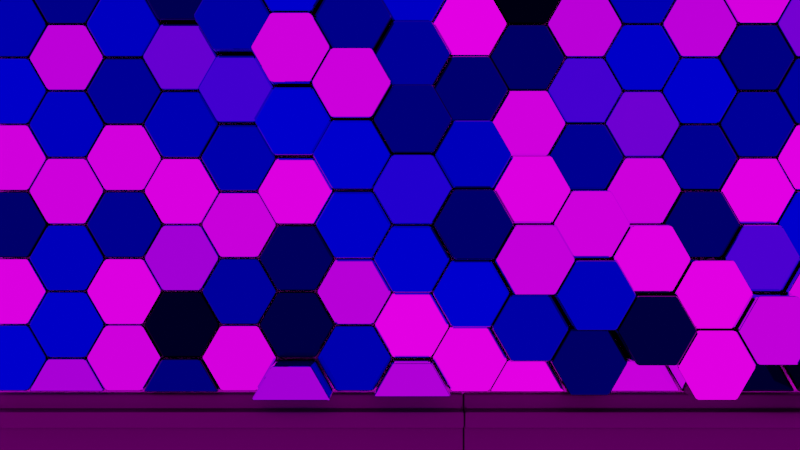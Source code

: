 # Source: AbstractHexagons10_Smooth.blend  (saved by Blender 2.93.20; exported with 4.5.12 LTS)
import bpy
from mathutils import Matrix  # noqa: F401  (used for matrix-valued properties, if any)

bpy.ops.wm.read_factory_settings(use_empty=True)
scene = bpy.context.scene
scene.name = 'Scene'

# ---- collections
col_collection = bpy.data.collections.new('Collection'); scene.collection.children.link(col_collection)
col_lights = bpy.data.collections.new('Lights'); scene.collection.children.link(col_lights)

# ---- images (referenced by path relative to the original .blend; pixels are not part of the script)
import os
ASSET_DIR = os.environ.get("B2B_ASSET_DIR", "")  # directory of the original .blend (textures are referenced by path, not embedded)
HERE = os.path.dirname(os.path.abspath(__file__))  # packed textures are extracted next to this script under _unpacked/

def load_image(name, relpath, width, height, colorspace="sRGB"):
    """Load a texture the original file referenced (path relative to the .blend, or extracted next to this script)."""
    p = next((c for c in (os.path.join(HERE, relpath), os.path.join(ASSET_DIR, relpath)) if relpath and os.path.exists(c)), "")
    if p:
        img = bpy.data.images.load(p, check_existing=True)
        img.name = name
    else:  # same state as the original file: an image datablock whose file is absent (Cycles renders it pink)
        img = bpy.data.images.new(name, width, height)
        img.source = "FILE"
        img.filepath = "//" + (relpath or name)
    img.colorspace_settings.name = colorspace
    return img
img_abandoned_tank_farm_03_4k_exr = load_image('abandoned_tank_farm_03_4k.exr', 'HDRI/abandoned_tank_farm_03_4k.exr', 1024, 1024, 'Linear Rec.709')

# ---- materials (node trees are filled in below, after node groups)
mat_material_003 = bpy.data.materials.new('Material.003')
mat_material_002 = bpy.data.materials.new('Material.002')
mat_metal = bpy.data.materials.new('Metal')

# ---- node groups
ng_auto_smooth = bpy.data.node_groups.new('Auto Smooth', 'GeometryNodeTree')
_s = ng_auto_smooth.interface.new_socket(name='Geometry', in_out='OUTPUT', socket_type='NodeSocketGeometry')
_s = ng_auto_smooth.interface.new_socket(name='Geometry', in_out='INPUT', socket_type='NodeSocketGeometry')
_s = ng_auto_smooth.interface.new_socket(name='Angle', in_out='INPUT', socket_type='NodeSocketFloat')
_s.subtype = 'ANGLE'
_s.min_value = 0.0
_s.max_value = 3.142
ng_auto_smooth.is_modifier = True
_N = ng_auto_smooth.nodes; _L = ng_auto_smooth.links
n0 = _N.new('NodeGroupOutput'); n0.name = 'Group Output'; n0.location = (480, -100)
n1 = _N.new('NodeGroupInput'); n1.name = 'Group Input'; n1.location = (-420, -300)
n2 = _N.new('NodeGroupInput'); n2.name = 'Group Input.001'; n2.location = (-60, -100)
n3 = _N.new('GeometryNodeSetShadeSmooth'); n3.name = 'Set Shade Smooth'; n3.location = (120, -100)
n3.domain = 'EDGE'
n4 = _N.new('GeometryNodeSetShadeSmooth'); n4.name = 'Set Shade Smooth.001'; n4.location = (300, -100)
n5 = _N.new('GeometryNodeInputMeshEdgeAngle'); n5.name = 'Edge Angle'; n5.location = (-420, -220)
n6 = _N.new('GeometryNodeInputEdgeSmooth'); n6.name = 'Is Edge Smooth'; n6.location = (-60, -160)
n7 = _N.new('GeometryNodeInputShadeSmooth'); n7.name = 'Is Face Smooth'; n7.location = (-240, -340)
n8 = _N.new('FunctionNodeBooleanMath'); n8.name = 'Boolean Math'; n8.location = (-60, -220)
n9 = _N.new('FunctionNodeCompare'); n9.name = 'Compare'; n9.location = (-240, -180)
n9.operation = 'LESS_EQUAL'
_L.new(n5.outputs[0], n9.inputs[0])
_L.new(n4.outputs[0], n0.inputs[0])
_L.new(n1.outputs[1], n9.inputs[1])
_L.new(n9.outputs[0], n8.inputs[0])
_L.new(n7.outputs[0], n8.inputs[1])
_L.new(n2.outputs[0], n3.inputs[0])
_L.new(n6.outputs[0], n3.inputs[1])
_L.new(n3.outputs[0], n4.inputs[0])
_L.new(n8.outputs[0], n3.inputs[2])
n0.is_active_output = True

# ---- material node trees
mat_material_003.use_nodes = True; mat_material_003.node_tree.nodes.clear()
_N = mat_material_003.node_tree.nodes; _L = mat_material_003.node_tree.links
n0 = _N.new('ShaderNodeOutputMaterial'); n0.name = 'Material Output'; n0.location = (300, 300)
n1 = _N.new('ShaderNodeObjectInfo'); n1.name = 'Object Info'; n1.location = (-771, 243)
n2 = _N.new('ShaderNodeBsdfPrincipled'); n2.name = 'Principled BSDF'; n2.location = (10, 300)
n2.distribution = 'GGX'
n2.subsurface_method = 'BURLEY'
n2.inputs[1].default_value = 1.0
n2.inputs[2].default_value = 0.0
n2.inputs[3].default_value = 1.45
n2.inputs[27].default_value = (0.0, 0.0, 0.0, 1.0)
n2.inputs[28].default_value = 1.0
n3 = _N.new('ShaderNodeValToRGB'); n3.name = 'ColorRamp'; n3.location = (-461, 237)
while len(n3.color_ramp.elements) > 1: n3.color_ramp.elements.remove(n3.color_ramp.elements[-1])
n3.color_ramp.elements[0].position = 0.0; n3.color_ramp.elements[0].color = (0.0, 0.0, 0.0, 1.0)
_e = n3.color_ramp.elements.new(0.5045); _e.color = (0.0, 0.1677, 0.5, 1.0)
_e = n3.color_ramp.elements.new(1.0); _e.color = (1.0, 1.0, 1.0, 1.0)
_L.new(n2.outputs[0], n0.inputs[0])
_L.new(n1.outputs[5], n3.inputs[0])
_L.new(n3.outputs[0], n2.inputs[0])
n0.is_active_output = True
mat_material_002.use_nodes = True; mat_material_002.node_tree.nodes.clear()
_N = mat_material_002.node_tree.nodes; _L = mat_material_002.node_tree.links
n0 = _N.new('ShaderNodeBsdfPrincipled'); n0.name = 'Principled BSDF'; n0.location = (10, 300)
n0.distribution = 'GGX'
n0.subsurface_method = 'BURLEY'
n0.inputs[3].default_value = 1.45
n0.inputs[27].default_value = (0.0, 0.0, 0.0, 1.0)
n0.inputs[28].default_value = 1.0
n1 = _N.new('ShaderNodeOutputMaterial'); n1.name = 'Material Output'; n1.location = (300, 300)
_L.new(n0.outputs[0], n1.inputs[0])
n1.is_active_output = True
mat_metal.use_nodes = True; mat_metal.node_tree.nodes.clear()
_N = mat_metal.node_tree.nodes; _L = mat_metal.node_tree.links
n0 = _N.new('ShaderNodeBsdfPrincipled'); n0.name = 'Principled BSDF'; n0.location = (10, 300)
n0.distribution = 'GGX'
n0.subsurface_method = 'BURLEY'
n0.inputs[0].default_value = (0.03741, 0.03741, 0.03741, 1.0)
n0.inputs[1].default_value = 0.7833
n0.inputs[2].default_value = 0.5148
n0.inputs[3].default_value = 1.45
n0.inputs[19].default_value = 0.003695
n0.inputs[27].default_value = (0.0, 0.0, 0.0, 1.0)
n0.inputs[28].default_value = 1.0
n1 = _N.new('ShaderNodeOutputMaterial'); n1.name = 'Material Output'; n1.location = (300, 300)
_L.new(n0.outputs[0], n1.inputs[0])
n1.is_active_output = True

# ---- world
world_world = bpy.data.worlds.new('World'); scene.world = world_world
world_world.use_nodes = True; world_world.node_tree.nodes.clear()
_N = world_world.node_tree.nodes; _L = world_world.node_tree.links
n0 = _N.new('ShaderNodeBackground'); n0.name = 'Background'; n0.location = (33, 184)
n0.inputs[1].default_value = 2.0
n1 = _N.new('ShaderNodeOutputWorld'); n1.name = 'World Output'; n1.location = (323, 414)
n2 = _N.new('ShaderNodeTexEnvironment'); n2.name = 'Environment Texture'; n2.location = (-504, 406)
n2.width = 442
n2.image = img_abandoned_tank_farm_03_4k_exr
_L.new(n2.outputs[0], n0.inputs[0])
_L.new(n0.outputs[0], n1.inputs[0])
n1.is_active_output = True
world_world.color = (0.05088, 0.05088, 0.05088)
world_world.use_sun_shadow = False
world_world.sun_shadow_jitter_overblur = 0.0

# ---- cameras
cam_camera_001 = bpy.data.cameras.new('Camera.001')

# ---- lights
light_light = bpy.data.lights.new('Light', 'POINT')
light_light.transmission_factor = 0.0
light_light.energy = 1000.0
light_light.shadow_soft_size = 0.1
light_light.shadow_maximum_resolution = 0.006
light_light.use_absolute_resolution = True
light_area = bpy.data.lights.new('Area', 'AREA')
light_area.transmission_factor = 0.0
light_area.energy = 392.7
light_area.shadow_soft_size = 10.0
light_area.shadow_maximum_resolution = 0.006
light_area.use_absolute_resolution = True
light_area.size = 10.0
light_area.size_y = 1.0
light_area_001 = bpy.data.lights.new('Area.001', 'AREA')
light_area_001.transmission_factor = 0.0
light_area_001.energy = 392.7
light_area_001.shadow_soft_size = 10.0
light_area_001.shadow_maximum_resolution = 0.006
light_area_001.use_absolute_resolution = True
light_area_001.size = 10.0
light_area_001.size_y = 1.0

# ---- meshes
me_plane = bpy.data.meshes.new('Plane')
me_plane.from_pydata([(-9.599, -0.2241, 0.05696), (8.986, -0.5719, 0.05696), (-0.6064, -0.5719, 0.05696), (9.586, 4.646, 0.05696), (-0.006835, 4.646, 0.05696), (-9.0, 4.994, 0.05696), (0.5927, 4.994, 0.05696), (-9.599, 2.559, 0.05696), (4.19, -0.5719, 0.05696), (-5.403, -0.5719, 0.05696), (9.586, 1.863, 0.05696), (-0.006835, 1.863, 0.05696), (-4.204, 4.994, 0.05696), (5.389, 4.994, 0.05696), (4.789, 4.646, 0.05696), (4.789, 1.863, 0.05696), (0.5927, 2.211, 0.05696), (5.389, 2.211, 0.05696), (-4.803, 4.646, 0.05696), (-4.803, 1.863, 0.05696), (-9.0, 2.211, 0.05696), (-4.204, 2.211, 0.05696), (-9.599, 1.167, 0.05696), (6.588, -0.5719, 0.05696), (-3.004, -0.5719, 0.05696), (9.586, 3.254, 0.05696), (-0.006835, 3.254, 0.05696), (-6.602, 4.994, 0.05696), (2.991, 4.994, 0.05696), (-9.599, 3.95, 0.05696), (1.792, -0.5719, 0.05696), (-7.801, -0.5719, 0.05696), (9.586, 0.4716, 0.05696), (-0.006835, 0.4716, 0.05696), (-1.805, 4.994, 0.05696), (7.787, 4.994, 0.05696), (4.789, 3.254, 0.05696), (4.789, 0.4716, 0.05696), (2.991, 2.211, 0.05696), (7.787, 2.211, 0.05696), (-4.803, 3.254, 0.05696), (-4.803, 0.4716, 0.05696), (-6.602, 2.211, 0.05696), (-1.805, 2.211, 0.05696), (-2.405, 1.863, 0.05696), (-2.405, 0.4716, 0.05696), (-4.204, 0.8194, 0.05696), (-1.805, 0.8194, 0.05696), (-7.201, 1.863, 0.05696), (-7.201, 0.4716, 0.05696), (-9.0, 0.8194, 0.05696), (-6.602, 0.8194, 0.05696), (-7.201, 4.646, 0.05696), (-7.201, 3.254, 0.05696), (-9.0, 3.602, 0.05696), (-6.602, 3.602, 0.05696), (7.188, 1.863, 0.05696), (7.188, 0.4716, 0.05696), (5.389, 0.8194, 0.05696), (7.787, 0.8194, 0.05696), (2.391, 1.863, 0.05696), (2.391, 0.4716, 0.05696), (0.5927, 0.8194, 0.05696), (2.991, 0.8194, 0.05696), (2.391, 4.646, 0.05696), (2.391, 3.254, 0.05696), (0.5927, 3.602, 0.05696), (2.991, 3.602, 0.05696), (7.188, 4.646, 0.05696), (7.188, 3.254, 0.05696), (5.389, 3.602, 0.05696), (7.787, 3.602, 0.05696), (-2.405, 4.646, 0.05696), (-2.405, 3.254, 0.05696), (-4.204, 3.602, 0.05696), (-1.805, 3.602, 0.05696), (-9.599, 0.4716, 0.05696), (7.787, -0.5719, 0.05696), (-1.805, -0.5719, 0.05696), (9.586, 3.95, 0.05696), (-0.006835, 3.95, 0.05696), (-7.801, 4.994, 0.05696), (1.792, 4.994, 0.05696), (-9.599, 3.254, 0.05696), (2.991, -0.5719, 0.05696), (-6.602, -0.5719, 0.05696), (9.586, 1.167, 0.05696), (-0.006835, 1.167, 0.05696), (-3.004, 4.994, 0.05696), (6.588, 4.994, 0.05696), (4.789, 3.95, 0.05696), (4.789, 1.167, 0.05696), (1.792, 2.211, 0.05696), (6.588, 2.211, 0.05696), (-4.803, 3.95, 0.05696), (-4.803, 1.167, 0.05696), (-7.801, 2.211, 0.05696), (-3.004, 2.211, 0.05696), (-9.599, 1.863, 0.05696), (5.389, -0.5719, 0.05696), (-4.204, -0.5719, 0.05696), (9.586, 2.559, 0.05696), (-0.006835, 2.559, 0.05696), (-5.403, 4.994, 0.05696), (4.19, 4.994, 0.05696), (-9.599, 4.646, 0.05696), (0.5927, -0.5719, 0.05696), (-9.0, -0.5719, 0.05696), (9.586, -0.2241, 0.05696), (-0.006835, -0.2241, 0.05696), (-0.6064, 4.994, 0.05696), (8.986, 4.994, 0.05696), (4.789, 2.559, 0.05696), (4.789, -0.2241, 0.05696), (4.19, 2.211, 0.05696), (8.986, 2.211, 0.05696), (-4.803, 2.559, 0.05696), (-4.803, -0.2241, 0.05696), (-5.403, 2.211, 0.05696), (-0.6064, 2.211, 0.05696), (-2.405, 1.167, 0.05696), (-2.405, -0.2241, 0.05696), (-3.004, 0.8194, 0.05696), (-0.6064, 0.8194, 0.05696), (-7.201, 1.167, 0.05696), (-7.201, -0.2241, 0.05696), (-7.801, 0.8194, 0.05696), (-5.403, 0.8194, 0.05696), (-7.201, 3.95, 0.05696), (-7.201, 2.559, 0.05696), (-7.801, 3.602, 0.05696), (-5.403, 3.602, 0.05696), (7.188, 1.167, 0.05696), (7.188, -0.2241, 0.05696), (6.588, 0.8194, 0.05696), (8.986, 0.8194, 0.05696), (2.391, 1.167, 0.05696), (2.391, -0.2241, 0.05696), (1.792, 0.8194, 0.05696), (4.19, 0.8194, 0.05696), (2.391, 3.95, 0.05696), (2.391, 2.559, 0.05696), (1.792, 3.602, 0.05696), (4.19, 3.602, 0.05696), (7.188, 3.95, 0.05696), (7.188, 2.559, 0.05696), (6.588, 3.602, 0.05696), (8.986, 3.602, 0.05696), (-2.405, 3.95, 0.05696), (-2.405, 2.559, 0.05696), (-3.004, 3.602, 0.05696), (-0.6064, 3.602, 0.05696), (-1.206, 3.254, 0.05696), (-1.206, 2.559, 0.05696), (-1.805, 2.906, 0.05696), (-0.6064, 2.906, 0.05696), (-3.604, 3.254, 0.05696), (-3.604, 2.559, 0.05696), (-4.204, 2.906, 0.05696), (-3.004, 2.906, 0.05696), (-3.604, 4.646, 0.05696), (-3.604, 3.95, 0.05696), (-4.204, 4.298, 0.05696), (-3.004, 4.298, 0.05696), (8.387, 3.254, 0.05696), (8.387, 2.559, 0.05696), (7.787, 2.906, 0.05696), (8.986, 2.906, 0.05696), (5.988, 3.254, 0.05696), (5.988, 2.559, 0.05696), (5.389, 2.906, 0.05696), (6.588, 2.906, 0.05696), (5.988, 4.646, 0.05696), (5.988, 3.95, 0.05696), (5.389, 4.298, 0.05696), (6.588, 4.298, 0.05696), (3.59, 3.254, 0.05696), (3.59, 2.559, 0.05696), (2.991, 2.906, 0.05696), (4.19, 2.906, 0.05696), (1.192, 3.254, 0.05696), (1.192, 2.559, 0.05696), (0.5927, 2.906, 0.05696), (1.792, 2.906, 0.05696), (1.192, 4.646, 0.05696), (1.192, 3.95, 0.05696), (0.5927, 4.298, 0.05696), (1.792, 4.298, 0.05696), (3.59, 0.4716, 0.05696), (3.59, -0.2241, 0.05696), (2.991, 0.1237, 0.05696), (4.19, 0.1237, 0.05696), (1.192, 0.4716, 0.05696), (1.192, -0.2241, 0.05696), (0.5927, 0.1237, 0.05696), (1.792, 0.1237, 0.05696), (1.192, 1.863, 0.05696), (1.192, 1.167, 0.05696), (0.5927, 1.515, 0.05696), (1.792, 1.515, 0.05696), (8.387, 0.4716, 0.05696), (8.387, -0.2241, 0.05696), (7.787, 0.1237, 0.05696), (8.986, 0.1237, 0.05696), (5.988, 0.4716, 0.05696), (5.988, -0.2241, 0.05696), (5.389, 0.1237, 0.05696), (6.588, 0.1237, 0.05696), (5.988, 1.863, 0.05696), (5.988, 1.167, 0.05696), (5.389, 1.515, 0.05696), (6.588, 1.515, 0.05696), (-6.002, 3.254, 0.05696), (-6.002, 2.559, 0.05696), (-6.602, 2.906, 0.05696), (-5.403, 2.906, 0.05696), (-8.4, 3.254, 0.05696), (-8.4, 2.559, 0.05696), (-9.0, 2.906, 0.05696), (-7.801, 2.906, 0.05696), (-8.4, 4.646, 0.05696), (-8.4, 3.95, 0.05696), (-9.0, 4.298, 0.05696), (-7.801, 4.298, 0.05696), (-6.002, 0.4716, 0.05696), (-6.002, -0.2241, 0.05696), (-6.602, 0.1237, 0.05696), (-5.403, 0.1237, 0.05696), (-8.4, 0.4716, 0.05696), (-8.4, -0.2241, 0.05696), (-9.0, 0.1237, 0.05696), (-7.801, 0.1237, 0.05696), (-8.4, 1.863, 0.05696), (-8.4, 1.167, 0.05696), (-9.0, 1.515, 0.05696), (-7.801, 1.515, 0.05696), (-1.206, 0.4716, 0.05696), (-1.206, -0.2241, 0.05696), (-1.805, 0.1237, 0.05696), (-0.6064, 0.1237, 0.05696), (-3.604, 0.4716, 0.05696), (-3.604, -0.2241, 0.05696), (-4.204, 0.1237, 0.05696), (-3.004, 0.1237, 0.05696), (-3.604, 1.863, 0.05696), (-3.604, 1.167, 0.05696), (-4.204, 1.515, 0.05696), (-3.004, 1.515, 0.05696), (-1.206, 1.863, 0.05696), (-1.206, 1.167, 0.05696), (-1.805, 1.515, 0.05696), (-0.6064, 1.515, 0.05696), (-6.002, 1.863, 0.05696), (-6.002, 1.167, 0.05696), (-6.602, 1.515, 0.05696), (-5.403, 1.515, 0.05696), (-6.002, 4.646, 0.05696), (-6.002, 3.95, 0.05696), (-6.602, 4.298, 0.05696), (-5.403, 4.298, 0.05696), (8.387, 1.863, 0.05696), (8.387, 1.167, 0.05696), (7.787, 1.515, 0.05696), (8.986, 1.515, 0.05696), (3.59, 1.863, 0.05696), (3.59, 1.167, 0.05696), (2.991, 1.515, 0.05696), (4.19, 1.515, 0.05696), (3.59, 4.646, 0.05696), (3.59, 3.95, 0.05696), (2.991, 4.298, 0.05696), (4.19, 4.298, 0.05696), (8.387, 4.646, 0.05696), (8.387, 3.95, 0.05696), (7.787, 4.298, 0.05696), (8.986, 4.298, 0.05696), (-1.206, 4.646, 0.05696), (-1.206, 3.95, 0.05696), (-1.805, 4.298, 0.05696), (-0.6064, 4.298, 0.05696), (9.586, -0.9234, 0.05696), (-9.599, -5.793, 0.05696), (9.586, -6.489, 0.05696), (-0.006835, -0.9234, 0.05696), (-0.006835, -6.489, 0.05696), (-9.0, -6.141, 0.05696), (0.5927, -6.141, 0.05696), (9.586, -3.706, 0.05696), (-9.599, -3.01, 0.05696), (-0.006835, -3.706, 0.05696), (-4.204, -6.141, 0.05696), (5.389, -6.141, 0.05696), (4.789, -6.489, 0.05696), (-4.803, -6.489, 0.05696), (-4.803, -0.9234, 0.05696), (-4.803, -3.706, 0.05696), (-9.0, -3.358, 0.05696), (-4.204, -3.358, 0.05696), (4.789, -0.9234, 0.05696), (4.789, -3.706, 0.05696), (0.5927, -3.358, 0.05696), (5.389, -3.358, 0.05696), (9.586, -2.315, 0.05696), (-9.599, -4.402, 0.05696), (9.586, -7.88, 0.05696), (-0.006835, -2.315, 0.05696), (-0.006835, -7.88, 0.05696), (-6.602, -6.141, 0.05696), (2.991, -6.141, 0.05696), (-9.599, -7.185, 0.05696), (9.586, -5.098, 0.05696), (-9.599, -1.619, 0.05696), (-0.006835, -5.098, 0.05696), (-1.805, -6.141, 0.05696), (7.787, -6.141, 0.05696), (4.789, -7.88, 0.05696), (-4.803, -7.88, 0.05696), (-4.803, -2.315, 0.05696), (-4.803, -5.098, 0.05696), (-6.602, -3.358, 0.05696), (-1.805, -3.358, 0.05696), (4.789, -2.315, 0.05696), (4.789, -5.098, 0.05696), (2.991, -3.358, 0.05696), (7.787, -3.358, 0.05696), (7.188, -3.706, 0.05696), (7.188, -5.098, 0.05696), (5.389, -4.75, 0.05696), (7.787, -4.75, 0.05696), (2.391, -3.706, 0.05696), (2.391, -5.098, 0.05696), (0.5927, -4.75, 0.05696), (2.991, -4.75, 0.05696), (2.391, -0.9234, 0.05696), (2.391, -2.315, 0.05696), (0.5927, -1.967, 0.05696), (2.991, -1.967, 0.05696), (-2.405, -3.706, 0.05696), (-2.405, -5.098, 0.05696), (-4.204, -4.75, 0.05696), (-1.805, -4.75, 0.05696), (-7.201, -3.706, 0.05696), (-7.201, -5.098, 0.05696), (-9.0, -4.75, 0.05696), (-6.602, -4.75, 0.05696), (-7.201, -0.9234, 0.05696), (-7.201, -2.315, 0.05696), (-9.0, -1.967, 0.05696), (-6.602, -1.967, 0.05696), (-7.201, -6.489, 0.05696), (-7.201, -7.88, 0.05696), (-9.0, -7.532, 0.05696), (-6.602, -7.532, 0.05696), (2.391, -6.489, 0.05696), (2.391, -7.88, 0.05696), (0.5927, -7.532, 0.05696), (2.991, -7.532, 0.05696), (7.188, -6.489, 0.05696), (7.188, -7.88, 0.05696), (5.389, -7.532, 0.05696), (7.787, -7.532, 0.05696), (-2.405, -6.489, 0.05696), (-2.405, -7.88, 0.05696), (-4.204, -7.532, 0.05696), (-1.805, -7.532, 0.05696), (-2.405, -0.9234, 0.05696), (-2.405, -2.315, 0.05696), (-4.204, -1.967, 0.05696), (-1.805, -1.967, 0.05696), (7.188, -0.9234, 0.05696), (7.188, -2.315, 0.05696), (5.389, -1.967, 0.05696), (7.787, -1.967, 0.05696), (9.586, -1.619, 0.05696), (-9.599, -5.098, 0.05696), (9.586, -7.185, 0.05696), (-0.006835, -1.619, 0.05696), (-0.006835, -7.185, 0.05696), (-7.801, -6.141, 0.05696), (1.792, -6.141, 0.05696), (-9.599, -7.88, 0.05696), (9.586, -4.402, 0.05696), (-9.599, -2.315, 0.05696), (-0.006835, -4.402, 0.05696), (-3.004, -6.141, 0.05696), (6.588, -6.141, 0.05696), (4.789, -7.185, 0.05696), (-4.803, -7.185, 0.05696), (-4.803, -1.619, 0.05696), (-4.803, -4.402, 0.05696), (-7.801, -3.358, 0.05696), (-3.004, -3.358, 0.05696), (4.789, -1.619, 0.05696), (4.789, -4.402, 0.05696), (1.792, -3.358, 0.05696), (6.588, -3.358, 0.05696), (9.586, -3.01, 0.05696), (-9.599, -3.706, 0.05696), (-0.006835, -3.01, 0.05696), (-5.403, -6.141, 0.05696), (4.19, -6.141, 0.05696), (-9.599, -6.489, 0.05696), (9.586, -5.793, 0.05696), (-9.599, -0.9234, 0.05696), (-0.006835, -5.793, 0.05696), (-0.6064, -6.141, 0.05696), (8.986, -6.141, 0.05696), (-4.803, -3.01, 0.05696), (-4.803, -5.793, 0.05696), (-5.403, -3.358, 0.05696), (-0.6064, -3.358, 0.05696), (4.789, -3.01, 0.05696), (4.789, -5.793, 0.05696), (4.19, -3.358, 0.05696), (8.986, -3.358, 0.05696), (7.188, -4.402, 0.05696), (7.188, -5.793, 0.05696), (6.588, -4.75, 0.05696), (8.986, -4.75, 0.05696), (2.391, -4.402, 0.05696), (2.391, -5.793, 0.05696), (1.792, -4.75, 0.05696), (4.19, -4.75, 0.05696), (2.391, -1.619, 0.05696), (2.391, -3.01, 0.05696), (1.792, -1.967, 0.05696), (4.19, -1.967, 0.05696), (-2.405, -4.402, 0.05696), (-2.405, -5.793, 0.05696), (-3.004, -4.75, 0.05696), (-0.6064, -4.75, 0.05696), (-7.201, -4.402, 0.05696), (-7.201, -5.793, 0.05696), (-7.801, -4.75, 0.05696), (-5.403, -4.75, 0.05696), (-7.201, -1.619, 0.05696), (-7.201, -3.01, 0.05696), (-7.801, -1.967, 0.05696), (-5.403, -1.967, 0.05696), (-7.201, -7.185, 0.05696), (-7.801, -7.532, 0.05696), (-5.403, -7.532, 0.05696), (2.391, -7.185, 0.05696), (1.792, -7.532, 0.05696), (4.19, -7.532, 0.05696), (7.188, -7.185, 0.05696), (6.588, -7.532, 0.05696), (8.986, -7.532, 0.05696), (-2.405, -7.185, 0.05696), (-3.004, -7.532, 0.05696), (-0.6064, -7.532, 0.05696), (-2.405, -1.619, 0.05696), (-2.405, -3.01, 0.05696), (-3.004, -1.967, 0.05696), (-0.6064, -1.967, 0.05696), (7.188, -1.619, 0.05696), (7.188, -3.01, 0.05696), (6.588, -1.967, 0.05696), (8.986, -1.967, 0.05696), (8.387, -2.315, 0.05696), (8.387, -3.01, 0.05696), (7.787, -2.663, 0.05696), (8.986, -2.663, 0.05696), (5.988, -2.315, 0.05696), (5.988, -3.01, 0.05696), (5.389, -2.663, 0.05696), (6.588, -2.663, 0.05696), (5.988, -0.9234, 0.05696), (5.988, -1.619, 0.05696), (5.389, -1.271, 0.05696), (6.588, -1.271, 0.05696), (-1.206, -2.315, 0.05696), (-1.206, -3.01, 0.05696), (-1.805, -2.663, 0.05696), (-0.6064, -2.663, 0.05696), (-3.604, -2.315, 0.05696), (-3.604, -3.01, 0.05696), (-4.204, -2.663, 0.05696), (-3.004, -2.663, 0.05696), (-3.604, -0.9234, 0.05696), (-3.604, -1.619, 0.05696), (-4.204, -1.271, 0.05696), (-3.004, -1.271, 0.05696), (-1.206, -7.88, 0.05696), (-3.604, -7.88, 0.05696), (-3.604, -6.489, 0.05696), (-3.604, -7.185, 0.05696), (-4.204, -6.837, 0.05696), (-3.004, -6.837, 0.05696), (8.387, -7.88, 0.05696), (5.988, -7.88, 0.05696), (5.988, -6.489, 0.05696), (5.988, -7.185, 0.05696), (5.389, -6.837, 0.05696), (6.588, -6.837, 0.05696), (3.59, -7.88, 0.05696), (1.192, -7.88, 0.05696), (1.192, -6.489, 0.05696), (1.192, -7.185, 0.05696), (0.5927, -6.837, 0.05696), (1.792, -6.837, 0.05696), (-6.002, -7.88, 0.05696), (-8.4, -7.88, 0.05696), (-8.4, -6.489, 0.05696), (-8.4, -7.185, 0.05696), (-9.0, -6.837, 0.05696), (-7.801, -6.837, 0.05696), (-6.002, -2.315, 0.05696), (-6.002, -3.01, 0.05696), (-6.602, -2.663, 0.05696), (-5.403, -2.663, 0.05696), (-8.4, -2.315, 0.05696), (-8.4, -3.01, 0.05696), (-9.0, -2.663, 0.05696), (-7.801, -2.663, 0.05696), (-8.4, -0.9234, 0.05696), (-8.4, -1.619, 0.05696), (-9.0, -1.271, 0.05696), (-7.801, -1.271, 0.05696), (-6.002, -5.098, 0.05696), (-6.002, -5.793, 0.05696), (-6.602, -5.445, 0.05696), (-5.403, -5.445, 0.05696), (-8.4, -5.098, 0.05696), (-8.4, -5.793, 0.05696), (-9.0, -5.445, 0.05696), (-7.801, -5.445, 0.05696), (-8.4, -3.706, 0.05696), (-8.4, -4.402, 0.05696), (-9.0, -4.054, 0.05696), (-7.801, -4.054, 0.05696), (-1.206, -5.098, 0.05696), (-1.206, -5.793, 0.05696), (-1.805, -5.445, 0.05696), (-0.6064, -5.445, 0.05696), (-3.604, -5.098, 0.05696), (-3.604, -5.793, 0.05696), (-4.204, -5.445, 0.05696), (-3.004, -5.445, 0.05696), (-3.604, -3.706, 0.05696), (-3.604, -4.402, 0.05696), (-4.204, -4.054, 0.05696), (-3.004, -4.054, 0.05696), (3.59, -2.315, 0.05696), (3.59, -3.01, 0.05696), (2.991, -2.663, 0.05696), (4.19, -2.663, 0.05696), (1.192, -2.315, 0.05696), (1.192, -3.01, 0.05696), (0.5927, -2.663, 0.05696), (1.792, -2.663, 0.05696), (1.192, -0.9234, 0.05696), (1.192, -1.619, 0.05696), (0.5927, -1.271, 0.05696), (1.792, -1.271, 0.05696), (3.59, -5.098, 0.05696), (3.59, -5.793, 0.05696), (2.991, -5.445, 0.05696), (4.19, -5.445, 0.05696), (1.192, -5.098, 0.05696), (1.192, -5.793, 0.05696), (0.5927, -5.445, 0.05696), (1.792, -5.445, 0.05696), (1.192, -3.706, 0.05696), (1.192, -4.402, 0.05696), (0.5927, -4.054, 0.05696), (1.792, -4.054, 0.05696), (8.387, -5.098, 0.05696), (8.387, -5.793, 0.05696), (7.787, -5.445, 0.05696), (8.986, -5.445, 0.05696), (5.988, -5.098, 0.05696), (5.988, -5.793, 0.05696), (5.389, -5.445, 0.05696), (6.588, -5.445, 0.05696), (5.988, -3.706, 0.05696), (5.988, -4.402, 0.05696), (5.389, -4.054, 0.05696), (6.588, -4.054, 0.05696), (8.387, -3.706, 0.05696), (8.387, -4.402, 0.05696), (7.787, -4.054, 0.05696), (8.986, -4.054, 0.05696), (3.59, -3.706, 0.05696), (3.59, -4.402, 0.05696), (2.991, -4.054, 0.05696), (4.19, -4.054, 0.05696), (3.59, -0.9234, 0.05696), (3.59, -1.619, 0.05696), (2.991, -1.271, 0.05696), (4.19, -1.271, 0.05696), (-1.206, -3.706, 0.05696), (-1.206, -4.402, 0.05696), (-1.805, -4.054, 0.05696), (-0.6064, -4.054, 0.05696), (-6.002, -3.706, 0.05696), (-6.002, -4.402, 0.05696), (-6.602, -4.054, 0.05696), (-5.403, -4.054, 0.05696), (-6.002, -0.9234, 0.05696), (-6.002, -1.619, 0.05696), (-6.602, -1.271, 0.05696), (-5.403, -1.271, 0.05696), (-6.002, -6.489, 0.05696), (-6.002, -7.185, 0.05696), (-6.602, -6.837, 0.05696), (-5.403, -6.837, 0.05696), (3.59, -6.489, 0.05696), (3.59, -7.185, 0.05696), (2.991, -6.837, 0.05696), (4.19, -6.837, 0.05696), (8.387, -6.489, 0.05696), (8.387, -7.185, 0.05696), (7.787, -6.837, 0.05696), (8.986, -6.837, 0.05696), (-1.206, -6.489, 0.05696), (-1.206, -7.185, 0.05696), (-1.805, -6.837, 0.05696), (-0.6064, -6.837, 0.05696), (-1.206, -0.9234, 0.05696), (-1.206, -1.619, 0.05696), (-1.805, -1.271, 0.05696), (-0.6064, -1.271, 0.05696), (8.387, -0.9234, 0.05696), (8.387, -1.619, 0.05696), (7.787, -1.271, 0.05696), (8.986, -1.271, 0.05696)], [], [])
_uv = me_plane.uv_layers.new(name='UVMap')
_uv.uv.foreach_set('vector', [])
me_plane.materials.append(mat_material_003)
me_plane.use_remesh_fix_poles = True
me_plane.use_remesh_preserve_attributes = False
me_plane.update()
me_cylinder = bpy.data.meshes.new('Cylinder')
me_cylinder.from_pydata([(-2.132, 0.3939, -0.5116), (-2.132, 0.3939, 0.1845), (-1.79, 0.197, -0.5116), (-1.79, 0.197, 0.1845), (-1.79, -0.197, -0.5116), (-1.79, -0.197, 0.1845), (-2.132, -0.3939, -0.5116), (-2.132, -0.3939, 0.1845), (-2.473, -0.197, -0.5116), (-2.473, -0.197, 0.1845), (-2.473, 0.197, -0.5116), (-2.473, 0.197, 0.1845)], [], [(0, 1, 3, 2), (2, 3, 5, 4), (4, 5, 7, 6), (6, 7, 9, 8), (3, 1, 11, 9, 7, 5), (8, 9, 11, 10), (10, 11, 1, 0), (0, 2, 4, 6, 8, 10)])
_uv = me_cylinder.uv_layers.new(name='UVMap')
_uv.uv.foreach_set('vector', [1.0, 0.5, 1.0, 1.0, 0.8333, 1.0, 0.8333, 0.5, 0.8333, 0.5, 0.8333, 1.0, 0.6667, 1.0, 0.6667, 0.5, 0.6667, 0.5, 0.6667, 1.0, 0.5, 1.0, 0.5, 0.5, 0.5, 0.5, 0.5, 1.0, 0.3333, 1.0, 0.3333, 0.5, 0.4578, 0.37, 0.25, 0.49, 0.04215, 0.37, 0.04215, 0.13, 0.25, 0.01, 0.4578, 0.13, 0.3333, 0.5, 0.3333, 1.0, 0.1667, 1.0, 0.1667, 0.5, 0.1667, 0.5, 0.1667, 1.0, -8.941e-08, 1.0, -8.941e-08, 0.5, 0.75, 0.49, 0.9578, 0.37, 0.9578, 0.13, 0.75, 0.01, 0.5422, 0.13, 0.5422, 0.37])
me_cylinder.materials.append(mat_material_003)
me_cylinder.use_remesh_fix_poles = True
me_cylinder.use_remesh_preserve_attributes = False
me_cylinder.update()
me_plane_002 = bpy.data.meshes.new('Plane.002')
me_plane_002.from_pydata([(-1.0, -0.4333, 0.0), (1.0, -0.4333, 0.0), (-1.0, 0.9748, 0.0), (1.0, 0.9748, 0.0)], [], [(0, 1, 3, 2)])
_uv = me_plane_002.uv_layers.new(name='UVMap')
_uv.uv.foreach_set('vector', [0.0, 0.0, 1.0, 0.0, 1.0, 1.0, 0.0, 1.0])
me_plane_002.materials.append(mat_material_002)
me_plane_002.use_remesh_fix_poles = True
me_plane_002.use_remesh_preserve_attributes = False
me_plane_002.update()
me_cube = bpy.data.meshes.new('Cube')
me_cube.from_pydata([(-9.896, -4.604, 0.1147), (-9.896, -4.943, 0.1295), (-9.896, -4.763, 0.1147), (-9.896, -4.763, 0.2889), (-9.896, -4.763, -0.1775), (-9.896, -4.943, -0.1775), (-9.896, -4.943, 0.2889), (-9.896, -4.604, -0.1775), (-9.896, -5.764, 0.1295), (-9.896, -5.764, -0.1775), (-9.896, -5.941, 0.1147), (-9.896, -5.941, -0.1775), (-9.896, -6.195, 0.07048), (-9.896, -6.195, -0.1775), (-9.896, -5.764, 0.2331), (-9.896, -5.941, 0.2331), (-4.859, -4.604, 0.1147), (-4.859, -4.943, 0.1295), (-4.859, -4.763, 0.1147), (-4.859, -4.763, 0.2889), (-4.859, -4.763, -0.1775), (-4.859, -4.943, -0.1775), (-4.859, -4.943, 0.2889), (-4.859, -4.604, -0.1775), (-4.859, -5.764, 0.1295), (-4.859, -5.764, -0.1775), (-4.859, -5.941, 0.1147), (-4.859, -5.941, -0.1775), (-4.859, -6.195, 0.07048), (-4.859, -6.195, -0.1775), (-4.859, -5.764, 0.2331), (-4.859, -5.941, 0.2331)], [], [(1, 6, 3, 2), (4, 2, 0, 7), (5, 1, 2, 4), (1, 5, 9, 8), (8, 9, 11, 10), (10, 11, 13, 12), (8, 10, 15, 14), (17, 18, 19, 22), (20, 23, 16, 18), (21, 20, 18, 17), (17, 24, 25, 21), (24, 26, 27, 25), (26, 28, 29, 27), (24, 30, 31, 26), (4, 20, 21, 5), (1, 17, 22, 6), (2, 18, 16, 0), (13, 29, 28, 12), (0, 16, 23, 7), (11, 27, 29, 13), (6, 22, 19, 3), (12, 28, 26, 10), (5, 21, 25, 9), (3, 19, 18, 2), (15, 31, 30, 14), (8, 24, 17, 1), (7, 23, 20, 4), (10, 26, 31, 15), (14, 30, 24, 8), (9, 25, 27, 11)])
me_cube.polygons.foreach_set('use_smooth', [True] * 30)
_uv = me_cube.uv_layers.new(name='UVMap')
_uv.uv.foreach_set('vector', [0.5788, 0.0, 0.625, 0.0, 0.625, 0.148, 0.5788, 0.148, 0.375, 0.148, 0.5788, 0.148, 0.5788, 0.25, 0.375, 0.25, 0.375, 0.0, 0.5788, 0.0, 0.5788, 0.148, 0.375, 0.148, 0.5788, 0.0, 0.375, 0.0, 0.375, 0.0, 0.5788, 0.0, 0.5788, 0.0, 0.375, 0.0, 0.375, 0.0, 0.5788, 0.0, 0.5788, 0.0, 0.375, 0.0, 0.375, 0.0, 0.5788, 0.0, 0.5788, 0.0, 0.5788, 0.0, 0.5788, 0.0, 0.5788, 0.0, 0.5788, 0.0, 0.5788, 0.148, 0.625, 0.148, 0.625, 0.0, 0.375, 0.148, 0.375, 0.25, 0.5788, 0.25, 0.5788, 0.148, 0.375, 0.0, 0.375, 0.148, 0.5788, 0.148, 0.5788, 0.0, 0.5788, 0.0, 0.5788, 0.0, 0.375, 0.0, 0.375, 0.0, 0.5788, 0.0, 0.5788, 0.0, 0.375, 0.0, 0.375, 0.0, 0.5788, 0.0, 0.5788, 0.0, 0.375, 0.0, 0.375, 0.0, 0.5788, 0.0, 0.5788, 0.0, 0.5788, 0.0, 0.5788, 0.0, 0.375, 0.148, 0.375, 0.148, 0.375, 0.0, 0.375, 0.0, 0.5788, 0.0, 0.5788, 0.0, 0.625, 0.0, 0.625, 0.0, 0.5788, 0.148, 0.5788, 0.148, 0.5788, 0.25, 0.5788, 0.25, 0.375, 0.0, 0.375, 0.0, 0.5788, 0.0, 0.5788, 0.0, 0.5788, 0.25, 0.5788, 0.25, 0.375, 0.25, 0.375, 0.25, 0.375, 0.0, 0.375, 0.0, 0.375, 0.0, 0.375, 0.0, 0.625, 0.0, 0.625, 0.0, 0.625, 0.148, 0.625, 0.148, 0.5788, 0.0, 0.5788, 0.0, 0.5788, 0.0, 0.5788, 0.0, 0.375, 0.0, 0.375, 0.0, 0.375, 0.0, 0.375, 0.0, 0.625, 0.148, 0.625, 0.148, 0.5788, 0.148, 0.5788, 0.148, 0.5788, 0.0, 0.5788, 0.0, 0.5788, 0.0, 0.5788, 0.0, 0.5788, 0.0, 0.5788, 0.0, 0.5788, 0.0, 0.5788, 0.0, 0.375, 0.25, 0.375, 0.25, 0.375, 0.148, 0.375, 0.148, 0.5788, 0.0, 0.5788, 0.0, 0.5788, 0.0, 0.5788, 0.0, 0.5788, 0.0, 0.5788, 0.0, 0.5788, 0.0, 0.5788, 0.0, 0.375, 0.0, 0.375, 0.0, 0.375, 0.0, 0.375, 0.0])
me_cube.materials.append(mat_metal)
me_cube.use_remesh_fix_poles = True
me_cube.use_remesh_preserve_attributes = False
me_cube.update()
me_cube_001 = bpy.data.meshes.new('Cube.001')
me_cube_001.from_pydata([(-0.5525, -1.0, -1.0), (-0.5525, -1.0, 1.0), (-0.5525, 1.0, -1.0), (-0.5525, 1.0, 1.0), (0.2746, -1.0, -1.0), (0.2746, -1.0, 1.0), (0.2746, 1.0, -1.0), (0.2746, 1.0, 1.0)], [], [(0, 1, 3, 2), (2, 3, 7, 6), (6, 7, 5, 4), (4, 5, 1, 0), (2, 6, 4, 0), (7, 3, 1, 5)])
_uv = me_cube_001.uv_layers.new(name='UVMap')
_uv.uv.foreach_set('vector', [0.375, 0.0, 0.625, 0.0, 0.625, 0.25, 0.375, 0.25, 0.375, 0.25, 0.625, 0.25, 0.625, 0.5, 0.375, 0.5, 0.375, 0.5, 0.625, 0.5, 0.625, 0.75, 0.375, 0.75, 0.375, 0.75, 0.625, 0.75, 0.625, 1.0, 0.375, 1.0, 0.125, 0.5, 0.375, 0.5, 0.375, 0.75, 0.125, 0.75, 0.625, 0.5, 0.875, 0.5, 0.875, 0.75, 0.625, 0.75])
me_cube_001.use_remesh_fix_poles = True
me_cube_001.use_remesh_preserve_attributes = False
me_cube_001.update()
me_plane_004 = bpy.data.meshes.new('Plane.004')
me_plane_004.from_pydata([(-9.0, 4.994, 0.05696), (0.5927, 4.994, 0.05696), (-4.204, 4.994, 0.05696), (5.389, 4.994, 0.05696), (-6.602, 4.994, 0.05696), (2.991, 4.994, 0.05696), (-1.805, 4.994, 0.05696), (7.787, 4.994, 0.05696), (-7.801, 4.994, 0.05696), (1.792, 4.994, 0.05696), (-3.004, 4.994, 0.05696), (6.588, 4.994, 0.05696), (-5.403, 4.994, 0.05696), (4.19, 4.994, 0.05696), (-0.6064, 4.994, 0.05696), (8.986, 4.994, 0.05696)], [], [])
_uv = me_plane_004.uv_layers.new(name='UVMap')
_uv.uv.foreach_set('vector', [])
me_plane_004.materials.append(mat_material_003)
me_plane_004.use_remesh_fix_poles = True
me_plane_004.use_remesh_preserve_attributes = False
me_plane_004.update()
me_cylinder_001 = bpy.data.meshes.new('Cylinder.001')
me_cylinder_001.from_pydata([(-2.132, 0.3939, -0.5116), (-2.132, 0.3939, 0.1845), (-1.79, 0.197, -0.5116), (-1.79, 0.197, 0.1845), (-1.79, -0.197, -0.5116), (-1.79, -0.197, 0.1845), (-2.132, -0.3939, -0.5116), (-2.132, -0.3939, 0.1845)], [], [(0, 1, 3, 2), (2, 3, 5, 4), (4, 5, 7, 6), (3, 1, 7, 5), (0, 6, 7, 1), (0, 2, 4, 6)])
_uv = me_cylinder_001.uv_layers.new(name='UVMap')
_uv.uv.foreach_set('vector', [1.0, 0.5, 1.0, 1.0, 0.8333, 1.0, 0.8333, 0.5, 0.8333, 0.5, 0.8333, 1.0, 0.6667, 1.0, 0.6667, 0.5, 0.6667, 0.5, 0.6667, 1.0, 0.5, 1.0, 0.5, 0.5, 0.8333, 1.0, 1.0, 1.0, 0.5, 1.0, 0.6667, 1.0, 1.0, 0.5, 0.5, 0.5, 0.5, 1.0, 1.0, 1.0, 1.0, 0.5, 0.8333, 0.5, 0.6667, 0.5, 0.5, 0.5])
me_cylinder_001.materials.append(mat_material_003)
me_cylinder_001.use_remesh_fix_poles = True
me_cylinder_001.use_remesh_preserve_attributes = False
me_cylinder_001.update()
me_plane_005 = bpy.data.meshes.new('Plane.005')
me_plane_005.from_pydata([(9.586, -7.88, 0.05696), (-0.006835, -7.88, 0.05696), (4.789, -7.88, 0.05696), (-4.803, -7.88, 0.05696), (-7.201, -7.88, 0.05696), (2.391, -7.88, 0.05696), (7.188, -7.88, 0.05696), (-2.405, -7.88, 0.05696), (-9.599, -7.88, 0.05696), (-1.206, -7.88, 0.05696), (-3.604, -7.88, 0.05696), (8.387, -7.88, 0.05696), (5.988, -7.88, 0.05696), (3.59, -7.88, 0.05696), (1.192, -7.88, 0.05696), (-6.002, -7.88, 0.05696), (-8.4, -7.88, 0.05696)], [], [])
_uv = me_plane_005.uv_layers.new(name='UVMap')
_uv.uv.foreach_set('vector', [])
me_plane_005.materials.append(mat_material_003)
me_plane_005.use_remesh_fix_poles = True
me_plane_005.use_remesh_preserve_attributes = False
me_plane_005.update()
me_cylinder_002 = bpy.data.meshes.new('Cylinder.002')
me_cylinder_002.from_pydata([(-2.132, 0.3939, -0.5116), (-2.132, 0.3939, 0.1845), (-2.132, -0.3939, -0.5116), (-2.132, -0.3939, 0.1845), (-2.473, -0.197, -0.5116), (-2.473, -0.197, 0.1845), (-2.473, 0.197, -0.5116), (-2.473, 0.197, 0.1845)], [], [(0, 1, 3, 2), (2, 3, 5, 4), (4, 5, 7, 6), (6, 7, 1, 0), (3, 1, 7, 5), (0, 2, 4, 6)])
_uv = me_cylinder_002.uv_layers.new(name='UVMap')
_uv.uv.foreach_set('vector', [-8.941e-08, 0.5, -8.941e-08, 1.0, 0.5, 1.0, 0.5, 0.5, 0.5, 0.5, 0.5, 1.0, 0.3333, 1.0, 0.3333, 0.5, 0.3333, 0.5, 0.3333, 1.0, 0.1667, 1.0, 0.1667, 0.5, 0.1667, 0.5, 0.1667, 1.0, -8.941e-08, 1.0, -8.941e-08, 0.5, 0.5, 1.0, -8.941e-08, 1.0, 0.1667, 1.0, 0.3333, 1.0, -8.941e-08, 0.5, 0.5, 0.5, 0.3333, 0.5, 0.1667, 0.5])
me_cylinder_002.materials.append(mat_material_003)
me_cylinder_002.use_remesh_fix_poles = True
me_cylinder_002.use_remesh_preserve_attributes = False
me_cylinder_002.update()
me_plane_006 = bpy.data.meshes.new('Plane.006')
me_plane_006.from_pydata([(8.986, -0.5719, 0.05696), (-0.6064, -0.5719, 0.05696), (9.586, 4.646, 0.05696), (-0.006835, 4.646, 0.05696), (-9.0, 4.994, 0.05696), (0.5927, 4.994, 0.05696), (4.19, -0.5719, 0.05696), (-5.403, -0.5719, 0.05696), (9.586, 1.863, 0.05696), (-0.006835, 1.863, 0.05696), (-4.204, 4.994, 0.05696), (5.389, 4.994, 0.05696), (4.789, 4.646, 0.05696), (4.789, 1.863, 0.05696), (0.5927, 2.211, 0.05696), (5.389, 2.211, 0.05696), (-4.803, 4.646, 0.05696), (-4.803, 1.863, 0.05696), (-9.0, 2.211, 0.05696), (-4.204, 2.211, 0.05696), (6.588, -0.5719, 0.05696), (-3.004, -0.5719, 0.05696), (9.586, 3.254, 0.05696), (-0.006835, 3.254, 0.05696), (-6.602, 4.994, 0.05696), (2.991, 4.994, 0.05696), (1.792, -0.5719, 0.05696), (-7.801, -0.5719, 0.05696), (9.586, 0.4716, 0.05696), (-0.006835, 0.4716, 0.05696), (-1.805, 4.994, 0.05696), (7.787, 4.994, 0.05696), (4.789, 3.254, 0.05696), (4.789, 0.4716, 0.05696), (2.991, 2.211, 0.05696), (7.787, 2.211, 0.05696), (-4.803, 3.254, 0.05696), (-4.803, 0.4716, 0.05696), (-6.602, 2.211, 0.05696), (-1.805, 2.211, 0.05696), (-2.405, 1.863, 0.05696), (-2.405, 0.4716, 0.05696), (-4.204, 0.8194, 0.05696), (-1.805, 0.8194, 0.05696), (-7.201, 1.863, 0.05696), (-7.201, 0.4716, 0.05696), (-9.0, 0.8194, 0.05696), (-6.602, 0.8194, 0.05696), (-7.201, 4.646, 0.05696), (-7.201, 3.254, 0.05696), (-9.0, 3.602, 0.05696), (-6.602, 3.602, 0.05696), (7.188, 1.863, 0.05696), (7.188, 0.4716, 0.05696), (5.389, 0.8194, 0.05696), (7.787, 0.8194, 0.05696), (2.391, 1.863, 0.05696), (2.391, 0.4716, 0.05696), (0.5927, 0.8194, 0.05696), (2.991, 0.8194, 0.05696), (2.391, 4.646, 0.05696), (2.391, 3.254, 0.05696), (0.5927, 3.602, 0.05696), (2.991, 3.602, 0.05696), (7.188, 4.646, 0.05696), (7.188, 3.254, 0.05696), (5.389, 3.602, 0.05696), (7.787, 3.602, 0.05696), (-2.405, 4.646, 0.05696), (-2.405, 3.254, 0.05696), (-4.204, 3.602, 0.05696), (-1.805, 3.602, 0.05696), (7.787, -0.5719, 0.05696), (-1.805, -0.5719, 0.05696), (9.586, 3.95, 0.05696), (-0.006835, 3.95, 0.05696), (-7.801, 4.994, 0.05696), (1.792, 4.994, 0.05696), (2.991, -0.5719, 0.05696), (-6.602, -0.5719, 0.05696), (9.586, 1.167, 0.05696), (-0.006835, 1.167, 0.05696), (-3.004, 4.994, 0.05696), (6.588, 4.994, 0.05696), (4.789, 3.95, 0.05696), (4.789, 1.167, 0.05696), (1.792, 2.211, 0.05696), (6.588, 2.211, 0.05696), (-4.803, 3.95, 0.05696), (-4.803, 1.167, 0.05696), (-7.801, 2.211, 0.05696), (-3.004, 2.211, 0.05696), (5.389, -0.5719, 0.05696), (-4.204, -0.5719, 0.05696), (9.586, 2.559, 0.05696), (-0.006835, 2.559, 0.05696), (-5.403, 4.994, 0.05696), (4.19, 4.994, 0.05696), (0.5927, -0.5719, 0.05696), (-9.0, -0.5719, 0.05696), (9.586, -0.2241, 0.05696), (-0.006835, -0.2241, 0.05696), (-0.6064, 4.994, 0.05696), (8.986, 4.994, 0.05696), (4.789, 2.559, 0.05696), (4.789, -0.2241, 0.05696), (4.19, 2.211, 0.05696), (8.986, 2.211, 0.05696), (-4.803, 2.559, 0.05696), (-4.803, -0.2241, 0.05696), (-5.403, 2.211, 0.05696), (-0.6064, 2.211, 0.05696), (-2.405, 1.167, 0.05696), (-2.405, -0.2241, 0.05696), (-3.004, 0.8194, 0.05696), (-0.6064, 0.8194, 0.05696), (-7.201, 1.167, 0.05696), (-7.201, -0.2241, 0.05696), (-7.801, 0.8194, 0.05696), (-5.403, 0.8194, 0.05696), (-7.201, 3.95, 0.05696), (-7.201, 2.559, 0.05696), (-7.801, 3.602, 0.05696), (-5.403, 3.602, 0.05696), (7.188, 1.167, 0.05696), (7.188, -0.2241, 0.05696), (6.588, 0.8194, 0.05696), (8.986, 0.8194, 0.05696), (2.391, 1.167, 0.05696), (2.391, -0.2241, 0.05696), (1.792, 0.8194, 0.05696), (4.19, 0.8194, 0.05696), (2.391, 3.95, 0.05696), (2.391, 2.559, 0.05696), (1.792, 3.602, 0.05696), (4.19, 3.602, 0.05696), (7.188, 3.95, 0.05696), (7.188, 2.559, 0.05696), (6.588, 3.602, 0.05696), (8.986, 3.602, 0.05696), (-2.405, 3.95, 0.05696), (-2.405, 2.559, 0.05696), (-3.004, 3.602, 0.05696), (-0.6064, 3.602, 0.05696), (-1.206, 3.254, 0.05696), (-1.206, 2.559, 0.05696), (-1.805, 2.906, 0.05696), (-0.6064, 2.906, 0.05696), (-3.604, 3.254, 0.05696), (-3.604, 2.559, 0.05696), (-4.204, 2.906, 0.05696), (-3.004, 2.906, 0.05696), (-3.604, 4.646, 0.05696), (-3.604, 3.95, 0.05696), (-4.204, 4.298, 0.05696), (-3.004, 4.298, 0.05696), (8.387, 3.254, 0.05696), (8.387, 2.559, 0.05696), (7.787, 2.906, 0.05696), (8.986, 2.906, 0.05696), (5.988, 3.254, 0.05696), (5.988, 2.559, 0.05696), (5.389, 2.906, 0.05696), (6.588, 2.906, 0.05696), (5.988, 4.646, 0.05696), (5.988, 3.95, 0.05696), (5.389, 4.298, 0.05696), (6.588, 4.298, 0.05696), (3.59, 3.254, 0.05696), (3.59, 2.559, 0.05696), (2.991, 2.906, 0.05696), (4.19, 2.906, 0.05696), (1.192, 3.254, 0.05696), (1.192, 2.559, 0.05696), (0.5927, 2.906, 0.05696), (1.792, 2.906, 0.05696), (1.192, 4.646, 0.05696), (1.192, 3.95, 0.05696), (0.5927, 4.298, 0.05696), (1.792, 4.298, 0.05696), (3.59, 0.4716, 0.05696), (3.59, -0.2241, 0.05696), (2.991, 0.1237, 0.05696), (4.19, 0.1237, 0.05696), (1.192, 0.4716, 0.05696), (1.192, -0.2241, 0.05696), (0.5927, 0.1237, 0.05696), (1.792, 0.1237, 0.05696), (1.192, 1.863, 0.05696), (1.192, 1.167, 0.05696), (0.5927, 1.515, 0.05696), (1.792, 1.515, 0.05696), (8.387, 0.4716, 0.05696), (8.387, -0.2241, 0.05696), (7.787, 0.1237, 0.05696), (8.986, 0.1237, 0.05696), (5.988, 0.4716, 0.05696), (5.988, -0.2241, 0.05696), (5.389, 0.1237, 0.05696), (6.588, 0.1237, 0.05696), (5.988, 1.863, 0.05696), (5.988, 1.167, 0.05696), (5.389, 1.515, 0.05696), (6.588, 1.515, 0.05696), (-6.002, 3.254, 0.05696), (-6.002, 2.559, 0.05696), (-6.602, 2.906, 0.05696), (-5.403, 2.906, 0.05696), (-8.4, 3.254, 0.05696), (-8.4, 2.559, 0.05696), (-9.0, 2.906, 0.05696), (-7.801, 2.906, 0.05696), (-8.4, 4.646, 0.05696), (-8.4, 3.95, 0.05696), (-9.0, 4.298, 0.05696), (-7.801, 4.298, 0.05696), (-6.002, 0.4716, 0.05696), (-6.002, -0.2241, 0.05696), (-6.602, 0.1237, 0.05696), (-5.403, 0.1237, 0.05696), (-8.4, 0.4716, 0.05696), (-8.4, -0.2241, 0.05696), (-9.0, 0.1237, 0.05696), (-7.801, 0.1237, 0.05696), (-8.4, 1.863, 0.05696), (-8.4, 1.167, 0.05696), (-9.0, 1.515, 0.05696), (-7.801, 1.515, 0.05696), (-1.206, 0.4716, 0.05696), (-1.206, -0.2241, 0.05696), (-1.805, 0.1237, 0.05696), (-0.6064, 0.1237, 0.05696), (-3.604, 0.4716, 0.05696), (-3.604, -0.2241, 0.05696), (-4.204, 0.1237, 0.05696), (-3.004, 0.1237, 0.05696), (-3.604, 1.863, 0.05696), (-3.604, 1.167, 0.05696), (-4.204, 1.515, 0.05696), (-3.004, 1.515, 0.05696), (-1.206, 1.863, 0.05696), (-1.206, 1.167, 0.05696), (-1.805, 1.515, 0.05696), (-0.6064, 1.515, 0.05696), (-6.002, 1.863, 0.05696), (-6.002, 1.167, 0.05696), (-6.602, 1.515, 0.05696), (-5.403, 1.515, 0.05696), (-6.002, 4.646, 0.05696), (-6.002, 3.95, 0.05696), (-6.602, 4.298, 0.05696), (-5.403, 4.298, 0.05696), (8.387, 1.863, 0.05696), (8.387, 1.167, 0.05696), (7.787, 1.515, 0.05696), (8.986, 1.515, 0.05696), (3.59, 1.863, 0.05696), (3.59, 1.167, 0.05696), (2.991, 1.515, 0.05696), (4.19, 1.515, 0.05696), (3.59, 4.646, 0.05696), (3.59, 3.95, 0.05696), (2.991, 4.298, 0.05696), (4.19, 4.298, 0.05696), (8.387, 4.646, 0.05696), (8.387, 3.95, 0.05696), (7.787, 4.298, 0.05696), (8.986, 4.298, 0.05696), (-1.206, 4.646, 0.05696), (-1.206, 3.95, 0.05696), (-1.805, 4.298, 0.05696), (-0.6064, 4.298, 0.05696), (9.586, -0.9234, 0.05696), (9.586, -6.489, 0.05696), (-0.006835, -0.9234, 0.05696), (-0.006835, -6.489, 0.05696), (-9.0, -6.141, 0.05696), (0.5927, -6.141, 0.05696), (9.586, -3.706, 0.05696), (-0.006835, -3.706, 0.05696), (-4.204, -6.141, 0.05696), (5.389, -6.141, 0.05696), (4.789, -6.489, 0.05696), (-4.803, -6.489, 0.05696), (-4.803, -0.9234, 0.05696), (-4.803, -3.706, 0.05696), (-9.0, -3.358, 0.05696), (-4.204, -3.358, 0.05696), (4.789, -0.9234, 0.05696), (4.789, -3.706, 0.05696), (0.5927, -3.358, 0.05696), (5.389, -3.358, 0.05696), (9.586, -2.315, 0.05696), (9.586, -7.88, 0.05696), (-0.006835, -2.315, 0.05696), (-0.006835, -7.88, 0.05696), (-6.602, -6.141, 0.05696), (2.991, -6.141, 0.05696), (9.586, -5.098, 0.05696), (-0.006835, -5.098, 0.05696), (-1.805, -6.141, 0.05696), (7.787, -6.141, 0.05696), (4.789, -7.88, 0.05696), (-4.803, -7.88, 0.05696), (-4.803, -2.315, 0.05696), (-4.803, -5.098, 0.05696), (-6.602, -3.358, 0.05696), (-1.805, -3.358, 0.05696), (4.789, -2.315, 0.05696), (4.789, -5.098, 0.05696), (2.991, -3.358, 0.05696), (7.787, -3.358, 0.05696), (7.188, -3.706, 0.05696), (7.188, -5.098, 0.05696), (5.389, -4.75, 0.05696), (7.787, -4.75, 0.05696), (2.391, -3.706, 0.05696), (2.391, -5.098, 0.05696), (0.5927, -4.75, 0.05696), (2.991, -4.75, 0.05696), (2.391, -0.9234, 0.05696), (2.391, -2.315, 0.05696), (0.5927, -1.967, 0.05696), (2.991, -1.967, 0.05696), (-2.405, -3.706, 0.05696), (-2.405, -5.098, 0.05696), (-4.204, -4.75, 0.05696), (-1.805, -4.75, 0.05696), (-7.201, -3.706, 0.05696), (-7.201, -5.098, 0.05696), (-9.0, -4.75, 0.05696), (-6.602, -4.75, 0.05696), (-7.201, -0.9234, 0.05696), (-7.201, -2.315, 0.05696), (-9.0, -1.967, 0.05696), (-6.602, -1.967, 0.05696), (-7.201, -6.489, 0.05696), (-7.201, -7.88, 0.05696), (-9.0, -7.532, 0.05696), (-6.602, -7.532, 0.05696), (2.391, -6.489, 0.05696), (2.391, -7.88, 0.05696), (0.5927, -7.532, 0.05696), (2.991, -7.532, 0.05696), (7.188, -6.489, 0.05696), (7.188, -7.88, 0.05696), (5.389, -7.532, 0.05696), (7.787, -7.532, 0.05696), (-2.405, -6.489, 0.05696), (-2.405, -7.88, 0.05696), (-4.204, -7.532, 0.05696), (-1.805, -7.532, 0.05696), (-2.405, -0.9234, 0.05696), (-2.405, -2.315, 0.05696), (-4.204, -1.967, 0.05696), (-1.805, -1.967, 0.05696), (7.188, -0.9234, 0.05696), (7.188, -2.315, 0.05696), (5.389, -1.967, 0.05696), (7.787, -1.967, 0.05696), (9.586, -1.619, 0.05696), (9.586, -7.185, 0.05696), (-0.006835, -1.619, 0.05696), (-0.006835, -7.185, 0.05696), (-7.801, -6.141, 0.05696), (1.792, -6.141, 0.05696), (9.586, -4.402, 0.05696), (-0.006835, -4.402, 0.05696), (-3.004, -6.141, 0.05696), (6.588, -6.141, 0.05696), (4.789, -7.185, 0.05696), (-4.803, -7.185, 0.05696), (-4.803, -1.619, 0.05696), (-4.803, -4.402, 0.05696), (-7.801, -3.358, 0.05696), (-3.004, -3.358, 0.05696), (4.789, -1.619, 0.05696), (4.789, -4.402, 0.05696), (1.792, -3.358, 0.05696), (6.588, -3.358, 0.05696), (9.586, -3.01, 0.05696), (-0.006835, -3.01, 0.05696), (-5.403, -6.141, 0.05696), (4.19, -6.141, 0.05696), (9.586, -5.793, 0.05696), (-0.006835, -5.793, 0.05696), (-0.6064, -6.141, 0.05696), (8.986, -6.141, 0.05696), (-4.803, -3.01, 0.05696), (-4.803, -5.793, 0.05696), (-5.403, -3.358, 0.05696), (-0.6064, -3.358, 0.05696), (4.789, -3.01, 0.05696), (4.789, -5.793, 0.05696), (4.19, -3.358, 0.05696), (8.986, -3.358, 0.05696), (7.188, -4.402, 0.05696), (7.188, -5.793, 0.05696), (6.588, -4.75, 0.05696), (8.986, -4.75, 0.05696), (2.391, -4.402, 0.05696), (2.391, -5.793, 0.05696), (1.792, -4.75, 0.05696), (4.19, -4.75, 0.05696), (2.391, -1.619, 0.05696), (2.391, -3.01, 0.05696), (1.792, -1.967, 0.05696), (4.19, -1.967, 0.05696), (-2.405, -4.402, 0.05696), (-2.405, -5.793, 0.05696), (-3.004, -4.75, 0.05696), (-0.6064, -4.75, 0.05696), (-7.201, -4.402, 0.05696), (-7.201, -5.793, 0.05696), (-7.801, -4.75, 0.05696), (-5.403, -4.75, 0.05696), (-7.201, -1.619, 0.05696), (-7.201, -3.01, 0.05696), (-7.801, -1.967, 0.05696), (-5.403, -1.967, 0.05696), (-7.201, -7.185, 0.05696), (-7.801, -7.532, 0.05696), (-5.403, -7.532, 0.05696), (2.391, -7.185, 0.05696), (1.792, -7.532, 0.05696), (4.19, -7.532, 0.05696), (7.188, -7.185, 0.05696), (6.588, -7.532, 0.05696), (8.986, -7.532, 0.05696), (-2.405, -7.185, 0.05696), (-3.004, -7.532, 0.05696), (-0.6064, -7.532, 0.05696), (-2.405, -1.619, 0.05696), (-2.405, -3.01, 0.05696), (-3.004, -1.967, 0.05696), (-0.6064, -1.967, 0.05696), (7.188, -1.619, 0.05696), (7.188, -3.01, 0.05696), (6.588, -1.967, 0.05696), (8.986, -1.967, 0.05696), (8.387, -2.315, 0.05696), (8.387, -3.01, 0.05696), (7.787, -2.663, 0.05696), (8.986, -2.663, 0.05696), (5.988, -2.315, 0.05696), (5.988, -3.01, 0.05696), (5.389, -2.663, 0.05696), (6.588, -2.663, 0.05696), (5.988, -0.9234, 0.05696), (5.988, -1.619, 0.05696), (5.389, -1.271, 0.05696), (6.588, -1.271, 0.05696), (-1.206, -2.315, 0.05696), (-1.206, -3.01, 0.05696), (-1.805, -2.663, 0.05696), (-0.6064, -2.663, 0.05696), (-3.604, -2.315, 0.05696), (-3.604, -3.01, 0.05696), (-4.204, -2.663, 0.05696), (-3.004, -2.663, 0.05696), (-3.604, -0.9234, 0.05696), (-3.604, -1.619, 0.05696), (-4.204, -1.271, 0.05696), (-3.004, -1.271, 0.05696), (-1.206, -7.88, 0.05696), (-3.604, -7.88, 0.05696), (-3.604, -6.489, 0.05696), (-3.604, -7.185, 0.05696), (-4.204, -6.837, 0.05696), (-3.004, -6.837, 0.05696), (8.387, -7.88, 0.05696), (5.988, -7.88, 0.05696), (5.988, -6.489, 0.05696), (5.988, -7.185, 0.05696), (5.389, -6.837, 0.05696), (6.588, -6.837, 0.05696), (3.59, -7.88, 0.05696), (1.192, -7.88, 0.05696), (1.192, -6.489, 0.05696), (1.192, -7.185, 0.05696), (0.5927, -6.837, 0.05696), (1.792, -6.837, 0.05696), (-6.002, -7.88, 0.05696), (-8.4, -7.88, 0.05696), (-8.4, -6.489, 0.05696), (-8.4, -7.185, 0.05696), (-9.0, -6.837, 0.05696), (-7.801, -6.837, 0.05696), (-6.002, -2.315, 0.05696), (-6.002, -3.01, 0.05696), (-6.602, -2.663, 0.05696), (-5.403, -2.663, 0.05696), (-8.4, -2.315, 0.05696), (-8.4, -3.01, 0.05696), (-9.0, -2.663, 0.05696), (-7.801, -2.663, 0.05696), (-8.4, -0.9234, 0.05696), (-8.4, -1.619, 0.05696), (-9.0, -1.271, 0.05696), (-7.801, -1.271, 0.05696), (-6.002, -5.098, 0.05696), (-6.002, -5.793, 0.05696), (-6.602, -5.445, 0.05696), (-5.403, -5.445, 0.05696), (-8.4, -5.098, 0.05696), (-8.4, -5.793, 0.05696), (-9.0, -5.445, 0.05696), (-7.801, -5.445, 0.05696), (-8.4, -3.706, 0.05696), (-8.4, -4.402, 0.05696), (-9.0, -4.054, 0.05696), (-7.801, -4.054, 0.05696), (-1.206, -5.098, 0.05696), (-1.206, -5.793, 0.05696), (-1.805, -5.445, 0.05696), (-0.6064, -5.445, 0.05696), (-3.604, -5.098, 0.05696), (-3.604, -5.793, 0.05696), (-4.204, -5.445, 0.05696), (-3.004, -5.445, 0.05696), (-3.604, -3.706, 0.05696), (-3.604, -4.402, 0.05696), (-4.204, -4.054, 0.05696), (-3.004, -4.054, 0.05696), (3.59, -2.315, 0.05696), (3.59, -3.01, 0.05696), (2.991, -2.663, 0.05696), (4.19, -2.663, 0.05696), (1.192, -2.315, 0.05696), (1.192, -3.01, 0.05696), (0.5927, -2.663, 0.05696), (1.792, -2.663, 0.05696), (1.192, -0.9234, 0.05696), (1.192, -1.619, 0.05696), (0.5927, -1.271, 0.05696), (1.792, -1.271, 0.05696), (3.59, -5.098, 0.05696), (3.59, -5.793, 0.05696), (2.991, -5.445, 0.05696), (4.19, -5.445, 0.05696), (1.192, -5.098, 0.05696), (1.192, -5.793, 0.05696), (0.5927, -5.445, 0.05696), (1.792, -5.445, 0.05696), (1.192, -3.706, 0.05696), (1.192, -4.402, 0.05696), (0.5927, -4.054, 0.05696), (1.792, -4.054, 0.05696), (8.387, -5.098, 0.05696), (8.387, -5.793, 0.05696), (7.787, -5.445, 0.05696), (8.986, -5.445, 0.05696), (5.988, -5.098, 0.05696), (5.988, -5.793, 0.05696), (5.389, -5.445, 0.05696), (6.588, -5.445, 0.05696), (5.988, -3.706, 0.05696), (5.988, -4.402, 0.05696), (5.389, -4.054, 0.05696), (6.588, -4.054, 0.05696), (8.387, -3.706, 0.05696), (8.387, -4.402, 0.05696), (7.787, -4.054, 0.05696), (8.986, -4.054, 0.05696), (3.59, -3.706, 0.05696), (3.59, -4.402, 0.05696), (2.991, -4.054, 0.05696), (4.19, -4.054, 0.05696), (3.59, -0.9234, 0.05696), (3.59, -1.619, 0.05696), (2.991, -1.271, 0.05696), (4.19, -1.271, 0.05696), (-1.206, -3.706, 0.05696), (-1.206, -4.402, 0.05696), (-1.805, -4.054, 0.05696), (-0.6064, -4.054, 0.05696), (-6.002, -3.706, 0.05696), (-6.002, -4.402, 0.05696), (-6.602, -4.054, 0.05696), (-5.403, -4.054, 0.05696), (-6.002, -0.9234, 0.05696), (-6.002, -1.619, 0.05696), (-6.602, -1.271, 0.05696), (-5.403, -1.271, 0.05696), (-6.002, -6.489, 0.05696), (-6.002, -7.185, 0.05696), (-6.602, -6.837, 0.05696), (-5.403, -6.837, 0.05696), (3.59, -6.489, 0.05696), (3.59, -7.185, 0.05696), (2.991, -6.837, 0.05696), (4.19, -6.837, 0.05696), (8.387, -6.489, 0.05696), (8.387, -7.185, 0.05696), (7.787, -6.837, 0.05696), (8.986, -6.837, 0.05696), (-1.206, -6.489, 0.05696), (-1.206, -7.185, 0.05696), (-1.805, -6.837, 0.05696), (-0.6064, -6.837, 0.05696), (-1.206, -0.9234, 0.05696), (-1.206, -1.619, 0.05696), (-1.805, -1.271, 0.05696), (-0.6064, -1.271, 0.05696), (8.387, -0.9234, 0.05696), (8.387, -1.619, 0.05696), (7.787, -1.271, 0.05696), (8.986, -1.271, 0.05696)], [], [])
_uv = me_plane_006.uv_layers.new(name='UVMap')
_uv.uv.foreach_set('vector', [])
me_plane_006.materials.append(mat_material_003)
me_plane_006.use_remesh_fix_poles = True
me_plane_006.use_remesh_preserve_attributes = False
me_plane_006.update()
me_cylinder_003 = bpy.data.meshes.new('Cylinder.003')
me_cylinder_003.from_pydata([(-2.132, 0.3939, -0.5116), (-2.132, 0.3939, 0.1845), (-1.79, 0.197, -0.5116), (-1.79, 0.197, 0.1845), (-1.79, -0.197, -0.5116), (-1.79, -0.197, 0.1845), (-2.132, -0.3939, -0.5116), (-2.132, -0.3939, 0.1845), (-2.473, -0.197, -0.5116), (-2.473, -0.197, 0.1845), (-2.473, 0.197, -0.5116), (-2.473, 0.197, 0.1845)], [], [(0, 1, 3, 2), (2, 3, 5, 4), (4, 5, 7, 6), (6, 7, 9, 8), (3, 1, 11, 9, 7, 5), (8, 9, 11, 10), (10, 11, 1, 0), (0, 2, 4, 6, 8, 10)])
_uv = me_cylinder_003.uv_layers.new(name='UVMap')
_uv.uv.foreach_set('vector', [1.0, 0.5, 1.0, 1.0, 0.8333, 1.0, 0.8333, 0.5, 0.8333, 0.5, 0.8333, 1.0, 0.6667, 1.0, 0.6667, 0.5, 0.6667, 0.5, 0.6667, 1.0, 0.5, 1.0, 0.5, 0.5, 0.5, 0.5, 0.5, 1.0, 0.3333, 1.0, 0.3333, 0.5, 0.4578, 0.37, 0.25, 0.49, 0.04215, 0.37, 0.04215, 0.13, 0.25, 0.01, 0.4578, 0.13, 0.3333, 0.5, 0.3333, 1.0, 0.1667, 1.0, 0.1667, 0.5, 0.1667, 0.5, 0.1667, 1.0, -8.941e-08, 1.0, -8.941e-08, 0.5, 0.75, 0.49, 0.9578, 0.37, 0.9578, 0.13, 0.75, 0.01, 0.5422, 0.13, 0.5422, 0.37])
me_cylinder_003.materials.append(mat_material_003)
me_cylinder_003.use_remesh_fix_poles = True
me_cylinder_003.use_remesh_preserve_attributes = False
me_cylinder_003.update()
me_plane_008 = bpy.data.meshes.new('Plane.008')
me_plane_008.from_pydata([(-9.0, 4.994, 0.05696), (0.5927, 4.994, 0.05696), (-4.204, 4.994, 0.05696), (5.389, 4.994, 0.05696), (-6.602, 4.994, 0.05696), (2.991, 4.994, 0.05696), (-1.805, 4.994, 0.05696), (7.787, 4.994, 0.05696), (-7.801, 4.994, 0.05696), (1.792, 4.994, 0.05696), (-3.004, 4.994, 0.05696), (6.588, 4.994, 0.05696), (-5.403, 4.994, 0.05696), (4.19, 4.994, 0.05696), (-0.6064, 4.994, 0.05696), (8.986, 4.994, 0.05696)], [], [])
_uv = me_plane_008.uv_layers.new(name='UVMap')
_uv.uv.foreach_set('vector', [])
me_plane_008.materials.append(mat_material_003)
me_plane_008.use_remesh_fix_poles = True
me_plane_008.use_remesh_preserve_attributes = False
me_plane_008.update()
me_cylinder_004 = bpy.data.meshes.new('Cylinder.004')
me_cylinder_004.from_pydata([(-2.132, 0.3939, -0.5116), (-2.132, 0.3939, 0.1845), (-1.79, 0.197, -0.5116), (-1.79, 0.197, 0.1845), (-1.79, -0.197, -0.5116), (-1.79, -0.197, 0.1845), (-2.132, -0.3939, -0.5116), (-2.132, -0.3939, 0.1845)], [], [(0, 1, 3, 2), (2, 3, 5, 4), (4, 5, 7, 6), (3, 1, 7, 5), (0, 6, 7, 1), (0, 2, 4, 6)])
_uv = me_cylinder_004.uv_layers.new(name='UVMap')
_uv.uv.foreach_set('vector', [1.0, 0.5, 1.0, 1.0, 0.8333, 1.0, 0.8333, 0.5, 0.8333, 0.5, 0.8333, 1.0, 0.6667, 1.0, 0.6667, 0.5, 0.6667, 0.5, 0.6667, 1.0, 0.5, 1.0, 0.5, 0.5, 0.8333, 1.0, 1.0, 1.0, 0.5, 1.0, 0.6667, 1.0, 1.0, 0.5, 0.5, 0.5, 0.5, 1.0, 1.0, 1.0, 1.0, 0.5, 0.8333, 0.5, 0.6667, 0.5, 0.5, 0.5])
me_cylinder_004.materials.append(mat_material_003)
me_cylinder_004.use_remesh_fix_poles = True
me_cylinder_004.use_remesh_preserve_attributes = False
me_cylinder_004.update()
me_plane_009 = bpy.data.meshes.new('Plane.009')
me_plane_009.from_pydata([(9.586, -7.88, 0.05696), (-0.006835, -7.88, 0.05696), (4.789, -7.88, 0.05696), (-4.803, -7.88, 0.05696), (-7.201, -7.88, 0.05696), (2.391, -7.88, 0.05696), (7.188, -7.88, 0.05696), (-2.405, -7.88, 0.05696), (-1.206, -7.88, 0.05696), (-3.604, -7.88, 0.05696), (8.387, -7.88, 0.05696), (5.988, -7.88, 0.05696), (3.59, -7.88, 0.05696), (1.192, -7.88, 0.05696), (-6.002, -7.88, 0.05696), (-8.4, -7.88, 0.05696)], [], [])
_uv = me_plane_009.uv_layers.new(name='UVMap')
_uv.uv.foreach_set('vector', [])
me_plane_009.materials.append(mat_material_003)
me_plane_009.use_remesh_fix_poles = True
me_plane_009.use_remesh_preserve_attributes = False
me_plane_009.update()
me_cylinder_005 = bpy.data.meshes.new('Cylinder.005')
me_cylinder_005.from_pydata([(-2.132, 0.3939, -0.5116), (-2.132, 0.3939, 0.1845), (-2.132, -0.3939, -0.5116), (-2.132, -0.3939, 0.1845), (-2.473, -0.197, -0.5116), (-2.473, -0.197, 0.1845), (-2.473, 0.197, -0.5116), (-2.473, 0.197, 0.1845)], [], [(0, 1, 3, 2), (2, 3, 5, 4), (4, 5, 7, 6), (6, 7, 1, 0), (3, 1, 7, 5), (0, 2, 4, 6)])
_uv = me_cylinder_005.uv_layers.new(name='UVMap')
_uv.uv.foreach_set('vector', [-8.941e-08, 0.5, -8.941e-08, 1.0, 0.5, 1.0, 0.5, 0.5, 0.5, 0.5, 0.5, 1.0, 0.3333, 1.0, 0.3333, 0.5, 0.3333, 0.5, 0.3333, 1.0, 0.1667, 1.0, 0.1667, 0.5, 0.1667, 0.5, 0.1667, 1.0, -8.941e-08, 1.0, -8.941e-08, 0.5, 0.5, 1.0, -8.941e-08, 1.0, 0.1667, 1.0, 0.3333, 1.0, -8.941e-08, 0.5, 0.5, 0.5, 0.3333, 0.5, 0.1667, 0.5])
me_cylinder_005.materials.append(mat_material_003)
me_cylinder_005.use_remesh_fix_poles = True
me_cylinder_005.use_remesh_preserve_attributes = False
me_cylinder_005.update()
me_cube_002 = bpy.data.meshes.new('Cube.002')
me_cube_002.from_pydata([(-9.676, -4.999, -0.04334), (-9.676, -4.999, 0.4611), (-9.651, -5.002, -0.04334), (-9.651, -5.002, 0.4611), (-9.627, -5.009, -0.04334), (-9.627, -5.009, 0.4611), (-9.605, -5.021, -0.04334), (-9.605, -5.021, 0.4611), (-9.586, -5.036, -0.04334), (-9.586, -5.036, 0.4611), (-9.57, -5.056, -0.04334), (-9.57, -5.056, 0.4611), (-9.558, -5.078, -0.04334), (-9.558, -5.078, 0.4611), (-9.551, -5.101, -0.04334), (-9.551, -5.101, 0.4611), (-9.549, -5.126, -0.04334), (-9.549, -5.126, 0.4611), (-9.551, -5.151, -0.04334), (-9.551, -5.151, 0.4611), (-9.558, -5.175, -0.04334), (-9.558, -5.175, 0.4611), (-9.57, -5.197, -0.04334), (-9.57, -5.197, 0.4611), (-9.586, -5.216, -0.04334), (-9.586, -5.216, 0.4611), (-9.605, -5.232, -0.04334), (-9.605, -5.232, 0.4611), (-9.627, -5.244, -0.04334), (-9.627, -5.244, 0.4611), (-9.651, -5.251, -0.04334), (-9.651, -5.251, 0.4611), (-9.676, -5.253, -0.04334), (-9.676, -5.253, 0.4611), (-9.701, -5.251, -0.04334), (-9.701, -5.251, 0.4611), (-9.724, -5.244, -0.04334), (-9.724, -5.244, 0.4611), (-9.746, -5.232, -0.04334), (-9.746, -5.232, 0.4611), (-9.766, -5.216, -0.04334), (-9.766, -5.216, 0.4611), (-9.781, -5.197, -0.04334), (-9.781, -5.197, 0.4611), (-9.793, -5.175, -0.04334), (-9.793, -5.175, 0.4611), (-9.8, -5.151, -0.04334), (-9.8, -5.151, 0.4611), (-9.803, -5.126, -0.04334), (-9.803, -5.126, 0.4611), (-9.8, -5.101, -0.04334), (-9.8, -5.101, 0.4611), (-9.793, -5.078, -0.04334), (-9.793, -5.078, 0.4611), (-9.781, -5.056, -0.04334), (-9.781, -5.056, 0.4611), (-9.766, -5.036, -0.04334), (-9.766, -5.036, 0.4611), (-9.746, -5.021, -0.04334), (-9.746, -5.021, 0.4611), (-9.724, -5.009, -0.04334), (-9.724, -5.009, 0.4611), (-9.701, -5.002, -0.04334), (-9.701, -5.002, 0.4611)], [], [(0, 1, 3, 2), (2, 3, 5, 4), (4, 5, 7, 6), (6, 7, 9, 8), (8, 9, 11, 10), (10, 11, 13, 12), (12, 13, 15, 14), (14, 15, 17, 16), (16, 17, 19, 18), (18, 19, 21, 20), (20, 21, 23, 22), (22, 23, 25, 24), (24, 25, 27, 26), (26, 27, 29, 28), (28, 29, 31, 30), (30, 31, 33, 32), (32, 33, 35, 34), (34, 35, 37, 36), (36, 37, 39, 38), (38, 39, 41, 40), (40, 41, 43, 42), (42, 43, 45, 44), (44, 45, 47, 46), (46, 47, 49, 48), (48, 49, 51, 50), (50, 51, 53, 52), (52, 53, 55, 54), (54, 55, 57, 56), (56, 57, 59, 58), (58, 59, 61, 60), (3, 1, 63, 61, 59, 57, 55, 53, 51, 49, 47, 45, 43, 41, 39, 37, 35, 33, 31, 29, 27, 25, 23, 21, 19, 17, 15, 13, 11, 9, 7, 5), (60, 61, 63, 62), (62, 63, 1, 0), (0, 2, 4, 6, 8, 10, 12, 14, 16, 18, 20, 22, 24, 26, 28, 30, 32, 34, 36, 38, 40, 42, 44, 46, 48, 50, 52, 54, 56, 58, 60, 62)])
me_cube_002.polygons.foreach_set('use_smooth', [True] * 34)
_uv = me_cube_002.uv_layers.new(name='UVMap')
_uv.uv.foreach_set('vector', [1.0, 0.5, 1.0, 1.0, 0.9688, 1.0, 0.9688, 0.5, 0.9688, 0.5, 0.9688, 1.0, 0.9375, 1.0, 0.9375, 0.5, 0.9375, 0.5, 0.9375, 1.0, 0.9062, 1.0, 0.9062, 0.5, 0.9062, 0.5, 0.9062, 1.0, 0.875, 1.0, 0.875, 0.5, 0.875, 0.5, 0.875, 1.0, 0.8438, 1.0, 0.8438, 0.5, 0.8438, 0.5, 0.8438, 1.0, 0.8125, 1.0, 0.8125, 0.5, 0.8125, 0.5, 0.8125, 1.0, 0.7812, 1.0, 0.7812, 0.5, 0.7812, 0.5, 0.7812, 1.0, 0.75, 1.0, 0.75, 0.5, 0.75, 0.5, 0.75, 1.0, 0.7188, 1.0, 0.7188, 0.5, 0.7188, 0.5, 0.7188, 1.0, 0.6875, 1.0, 0.6875, 0.5, 0.6875, 0.5, 0.6875, 1.0, 0.6562, 1.0, 0.6562, 0.5, 0.6562, 0.5, 0.6562, 1.0, 0.625, 1.0, 0.625, 0.5, 0.625, 0.5, 0.625, 1.0, 0.5938, 1.0, 0.5938, 0.5, 0.5938, 0.5, 0.5938, 1.0, 0.5625, 1.0, 0.5625, 0.5, 0.5625, 0.5, 0.5625, 1.0, 0.5312, 1.0, 0.5312, 0.5, 0.5312, 0.5, 0.5312, 1.0, 0.5, 1.0, 0.5, 0.5, 0.5, 0.5, 0.5, 1.0, 0.4688, 1.0, 0.4688, 0.5, 0.4688, 0.5, 0.4688, 1.0, 0.4375, 1.0, 0.4375, 0.5, 0.4375, 0.5, 0.4375, 1.0, 0.4062, 1.0, 0.4062, 0.5, 0.4062, 0.5, 0.4062, 1.0, 0.375, 1.0, 0.375, 0.5, 0.375, 0.5, 0.375, 1.0, 0.3438, 1.0, 0.3438, 0.5, 0.3438, 0.5, 0.3438, 1.0, 0.3125, 1.0, 0.3125, 0.5, 0.3125, 0.5, 0.3125, 1.0, 0.2812, 1.0, 0.2812, 0.5, 0.2812, 0.5, 0.2812, 1.0, 0.25, 1.0, 0.25, 0.5, 0.25, 0.5, 0.25, 1.0, 0.2188, 1.0, 0.2188, 0.5, 0.2188, 0.5, 0.2188, 1.0, 0.1875, 1.0, 0.1875, 0.5, 0.1875, 0.5, 0.1875, 1.0, 0.1562, 1.0, 0.1562, 0.5, 0.1562, 0.5, 0.1562, 1.0, 0.125, 1.0, 0.125, 0.5, 0.125, 0.5, 0.125, 1.0, 0.09375, 1.0, 0.09375, 0.5, 0.09375, 0.5, 0.09375, 1.0, 0.0625, 1.0, 0.0625, 0.5, 0.2968, 0.4854, 0.25, 0.49, 0.2032, 0.4854, 0.1582, 0.4717, 0.1167, 0.4496, 0.08029, 0.4197, 0.05045, 0.3833, 0.02827, 0.3418, 0.01461, 0.2968, 0.01, 0.25, 0.01461, 0.2032, 0.02827, 0.1582, 0.05045, 0.1167, 0.08029, 0.08029, 0.1167, 0.05045, 0.1582, 0.02827, 0.2032, 0.01461, 0.25, 0.01, 0.2968, 0.01461, 0.3418, 0.02827, 0.3833, 0.05045, 0.4197, 0.08029, 0.4496, 0.1167, 0.4717, 0.1582, 0.4854, 0.2032, 0.49, 0.25, 0.4854, 0.2968, 0.4717, 0.3418, 0.4496, 0.3833, 0.4197, 0.4197, 0.3833, 0.4496, 0.3418, 0.4717, 0.0625, 0.5, 0.0625, 1.0, 0.03125, 1.0, 0.03125, 0.5, 0.03125, 0.5, 0.03125, 1.0, 0.0, 1.0, 0.0, 0.5, 0.75, 0.49, 0.7968, 0.4854, 0.8418, 0.4717, 0.8833, 0.4496, 0.9197, 0.4197, 0.9496, 0.3833, 0.9717, 0.3418, 0.9854, 0.2968, 0.99, 0.25, 0.9854, 0.2032, 0.9717, 0.1582, 0.9496, 0.1167, 0.9197, 0.08029, 0.8833, 0.05045, 0.8418, 0.02827, 0.7968, 0.01461, 0.75, 0.01, 0.7032, 0.01461, 0.6582, 0.02827, 0.6167, 0.05045, 0.5803, 0.08029, 0.5504, 0.1167, 0.5283, 0.1582, 0.5146, 0.2032, 0.51, 0.25, 0.5146, 0.2968, 0.5283, 0.3418, 0.5504, 0.3833, 0.5803, 0.4197, 0.6167, 0.4496, 0.6582, 0.4717, 0.7032, 0.4854])
me_cube_002.materials.append(mat_metal)
me_cube_002.use_remesh_fix_poles = True
me_cube_002.use_remesh_preserve_attributes = False
me_cube_002.update()

# ---- objects
ob_wave = bpy.data.objects.new('Wave', me_plane)
ob_instancedcylinder = bpy.data.objects.new('InstancedCylinder', me_cylinder)
ob_camera = bpy.data.objects.new('Camera', cam_camera_001)
ob_ground = bpy.data.objects.new('Ground', me_plane_002)
ob_cube = bpy.data.objects.new('Cube', me_cube)
ob_cube_001 = bpy.data.objects.new('Cube.001', me_cube_001)
ob_wave_001 = bpy.data.objects.new('Wave.001', me_plane_004)
ob_instancedcylinder_001 = bpy.data.objects.new('InstancedCylinder.001', me_cylinder_001)
ob_wave_002 = bpy.data.objects.new('Wave.002', me_plane_005)
ob_instancedcylinder_002 = bpy.data.objects.new('InstancedCylinder.002', me_cylinder_002)
ob_wave_003 = bpy.data.objects.new('Wave.003', me_plane_006)
ob_instancedcylinder_003 = bpy.data.objects.new('InstancedCylinder.003', me_cylinder_003)
ob_wave_004 = bpy.data.objects.new('Wave.004', me_plane_008)
ob_instancedcylinder_004 = bpy.data.objects.new('InstancedCylinder.004', me_cylinder_004)
ob_wave_005 = bpy.data.objects.new('Wave.005', me_plane_009)
ob_instancedcylinder_005 = bpy.data.objects.new('InstancedCylinder.005', me_cylinder_005)
ob_cube_002 = bpy.data.objects.new('Cube.002', me_cube_002)
ob_light = bpy.data.objects.new('Light', light_light)
ob_area = bpy.data.objects.new('Area', light_area)
ob_area_001 = bpy.data.objects.new('Area.001', light_area_001)

# ---- transforms, parenting, visibility, modifiers, constraints
ob_wave.location = (0.0, -25.38, 0.0)
ob_wave.instance_type = 'VERTS'
_m = ob_wave.modifiers.new('Wave', 'WAVE')
_m.time_offset = 10.0
_m.speed = 0.145
_m.height = 0.7
_m.width = 7.0
_m.narrowness = 1.317
ob_instancedcylinder.parent = ob_wave
ob_instancedcylinder.matrix_parent_inverse = Matrix(((1.0, -0.0, -0.0, -0.0), (-0.0, 1.0, 0.0, 25.38), (-0.0, -0.0, 1.0, -0.0), (-0.0, 0.0, -0.0, 1.0)))
ob_instancedcylinder.location = (0.0, 5.794, 0.0)
ob_instancedcylinder.rotation_euler = (0.0, -0.0, 1.571)
_m = ob_instancedcylinder.modifiers.new('Bevel', 'BEVEL')
_m.width = 0.03
_m.width_pct = 0.03
_m.segments = 4
ob_camera.location = (-5.527, -2.831, 11.79)
ob_ground.location = (10.58, 0.7103, 0.0)
ob_ground.scale = (24.42, 12.89, 12.89)
ob_cube.location = (0.0, 0.0, 0.0)
_m = ob_cube.modifiers.new('Bevel', 'BEVEL')
_m.width = 0.03
_m.width_pct = 0.03
_m.segments = 2
_m = ob_cube.modifiers.new('Array', 'ARRAY')
_m.count = 10
_m = ob_cube.modifiers.new('Auto Smooth', 'NODES')
_m.node_group = ng_auto_smooth
_gi = [s.identifier for s in ng_auto_smooth.interface.items_tree if s.item_type == 'SOCKET' and s.in_out == 'INPUT']
_m[_gi[1]] = 0.5236  # Angle
ob_cube_001.location = (15.59, 9.511, -0.7771)
ob_cube_001.scale = (56.04, 0.4532, 1.0)
ob_wave_001.location = (0.0, -38.6, 0.0)
ob_wave_001.instance_type = 'VERTS'
_m = ob_wave_001.modifiers.new('Wave', 'WAVE')
_m.time_offset = 10.0
_m.speed = 0.145
_m.height = 0.7
_m.width = 7.0
_m.narrowness = 1.317
ob_instancedcylinder_001.parent = ob_wave_001
ob_instancedcylinder_001.matrix_parent_inverse = Matrix(((1.0, -0.0, -0.0, -0.0), (-0.0, 1.0, 0.0, 25.38), (-0.0, -0.0, 1.0, -0.0), (-0.0, 0.0, -0.0, 1.0)))
ob_instancedcylinder_001.location = (0.0, 5.794, 0.0)
ob_instancedcylinder_001.rotation_euler = (0.0, -0.0, 1.571)
_m = ob_instancedcylinder_001.modifiers.new('Bevel', 'BEVEL')
_m.width = 0.03
_m.width_pct = 0.03
_m.segments = 4
ob_wave_002.location = (0.0, -12.15, 9.537e-07)
ob_wave_002.instance_type = 'VERTS'
_m = ob_wave_002.modifiers.new('Wave', 'WAVE')
_m.time_offset = 10.0
_m.speed = 0.145
_m.height = 0.7
_m.width = 7.0
_m.narrowness = 1.317
ob_instancedcylinder_002.parent = ob_wave_002
ob_instancedcylinder_002.matrix_parent_inverse = Matrix(((1.0, -0.0, -0.0, -0.0), (-0.0, 1.0, 0.0, 25.38), (-0.0, -0.0, 1.0, -0.0), (-0.0, 0.0, -0.0, 1.0)))
ob_instancedcylinder_002.location = (0.0, 5.794, 0.0)
ob_instancedcylinder_002.rotation_euler = (0.0, -0.0, 1.571)
_m = ob_instancedcylinder_002.modifiers.new('Bevel', 'BEVEL')
_m.width = 0.03
_m.width_pct = 0.03
_m.segments = 4
ob_wave_003.location = (19.19, -25.38, 0.0)
ob_wave_003.instance_type = 'VERTS'
_m = ob_wave_003.modifiers.new('Wave', 'WAVE')
_m.time_offset = 10.0
_m.speed = 0.145
_m.height = 0.7
_m.width = 7.0
_m.narrowness = 1.317
ob_instancedcylinder_003.parent = ob_wave_003
ob_instancedcylinder_003.matrix_parent_inverse = Matrix(((1.0, -0.0, -0.0, -0.0), (-0.0, 1.0, 0.0, 25.38), (-0.0, -0.0, 1.0, -0.0), (-0.0, 0.0, -0.0, 1.0)))
ob_instancedcylinder_003.location = (0.0, 5.794, 0.0)
ob_instancedcylinder_003.rotation_euler = (0.0, -0.0, 1.571)
_m = ob_instancedcylinder_003.modifiers.new('Bevel', 'BEVEL')
_m.width = 0.03
_m.width_pct = 0.03
_m.segments = 4
ob_wave_004.location = (19.19, -38.6, 0.0)
ob_wave_004.instance_type = 'VERTS'
_m = ob_wave_004.modifiers.new('Wave', 'WAVE')
_m.time_offset = 10.0
_m.speed = 0.145
_m.height = 0.7
_m.width = 7.0
_m.narrowness = 1.317
ob_instancedcylinder_004.parent = ob_wave_004
ob_instancedcylinder_004.matrix_parent_inverse = Matrix(((1.0, -0.0, -0.0, -0.0), (-0.0, 1.0, 0.0, 25.38), (-0.0, -0.0, 1.0, -0.0), (-0.0, 0.0, -0.0, 1.0)))
ob_instancedcylinder_004.location = (0.0, 5.794, 0.0)
ob_instancedcylinder_004.rotation_euler = (0.0, -0.0, 1.571)
_m = ob_instancedcylinder_004.modifiers.new('Bevel', 'BEVEL')
_m.width = 0.03
_m.width_pct = 0.03
_m.segments = 4
ob_wave_005.location = (19.19, -12.15, 9.537e-07)
ob_wave_005.instance_type = 'VERTS'
_m = ob_wave_005.modifiers.new('Wave', 'WAVE')
_m.time_offset = 10.0
_m.speed = 0.145
_m.height = 0.7
_m.width = 7.0
_m.narrowness = 1.317
ob_instancedcylinder_005.parent = ob_wave_005
ob_instancedcylinder_005.matrix_parent_inverse = Matrix(((1.0, -0.0, -0.0, -0.0), (-0.0, 1.0, 0.0, 25.38), (-0.0, -0.0, 1.0, -0.0), (-0.0, 0.0, -0.0, 1.0)))
ob_instancedcylinder_005.location = (0.0, 5.794, 0.0)
ob_instancedcylinder_005.rotation_euler = (0.0, -0.0, 1.571)
_m = ob_instancedcylinder_005.modifiers.new('Bevel', 'BEVEL')
_m.width = 0.03
_m.width_pct = 0.03
_m.segments = 4
ob_cube_002.location = (0.0, -0.04074, -0.2339)
ob_cube_002.scale = (1.0, 1.0, 0.5)
ob_cube_002.hide_render = True
ob_cube_002.visible_camera = False
ob_cube_002.visible_diffuse = False
ob_cube_002.visible_glossy = False
ob_cube_002.visible_transmission = False
ob_cube_002.visible_volume_scatter = False
ob_cube_002.visible_shadow = False
ob_cube_002.display_type = 'BOUNDS'
_m = ob_cube_002.modifiers.new('Bevel', 'BEVEL')
_m.width = 0.01
_m.width_pct = 0.01
_m.segments = 6
_m = ob_cube_002.modifiers.new('Array', 'ARRAY')
_m.count = 10
_m.use_constant_offset = True
_m.constant_offset_displace = (0.5, 0.0, 0.0)
_m.use_relative_offset = False
ob_light.location = (4.076, 1.005, 5.904)
ob_light.rotation_euler = (0.6503, 0.05522, 1.866)
ob_light.lock_rotations_4d = False
ob_light.empty_display_type = 'ARROWS'
ob_light.color = (0.0, 0.0, 0.0, 0.0)
ob_light.lineart.crease_threshold = 0.0
ob_area.location = (-0.1203, -4.845, 4.655)
ob_area.rotation_euler = (0.6407, 0.005034, -0.02661)
ob_area_001.location = (-0.2077, 11.65, 6.061)
ob_area_001.rotation_euler = (-0.7933, -0.02568, -0.008614)

# ---- collection membership
col_collection.objects.link(ob_wave)
col_collection.objects.link(ob_instancedcylinder)
col_collection.objects.link(ob_camera)
col_collection.objects.link(ob_ground)
col_collection.objects.link(ob_cube)
col_collection.objects.link(ob_cube_001)
col_collection.objects.link(ob_wave_001)
col_collection.objects.link(ob_instancedcylinder_001)
col_collection.objects.link(ob_wave_002)
col_collection.objects.link(ob_instancedcylinder_002)
col_collection.objects.link(ob_wave_003)
col_collection.objects.link(ob_instancedcylinder_003)
col_collection.objects.link(ob_wave_004)
col_collection.objects.link(ob_instancedcylinder_004)
col_collection.objects.link(ob_wave_005)
col_collection.objects.link(ob_instancedcylinder_005)
col_collection.objects.link(ob_cube_002)
col_lights.objects.link(ob_light)
col_lights.objects.link(ob_area)
col_lights.objects.link(ob_area_001)
def _layer_coll(name, lc=None):
    lc = lc or bpy.context.view_layer.layer_collection
    for c in lc.children:
        if c.name == name: return c
        r = _layer_coll(name, c)
        if r: return r
_layer_coll('Lights').exclude = True

# ---- scene / render settings (as saved in the file)
scene.camera = ob_camera
scene.frame_start = 0; scene.frame_end = 73; scene.frame_set(65)
scene.render.engine = 'CYCLES'
scene.render.use_border = True
scene.cycles.samples = 32
scene.cycles.sampling_pattern = 'TABULATED_SOBOL'
scene.cycles.use_light_tree = False
scene.cycles.max_bounces = 3
scene.cycles.diffuse_bounces = 3
scene.cycles.glossy_bounces = 3
scene.cycles.transmission_bounces = 0
scene.cycles.transparent_max_bounces = 0
scene.view_settings.view_transform = 'Filmic'
bpy.context.view_layer.update()
